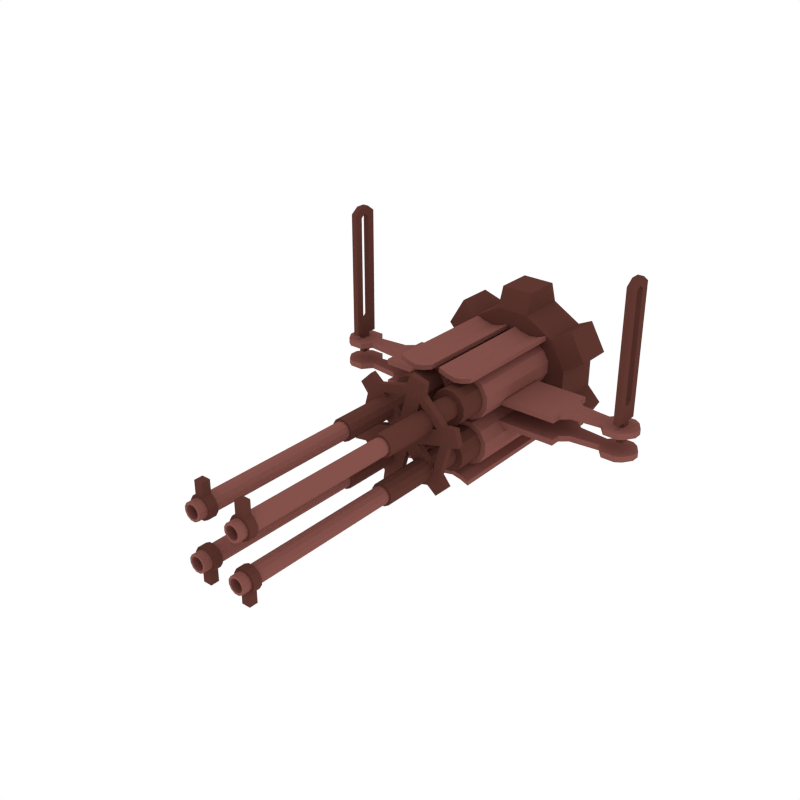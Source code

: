 # Source: MachineGun03.blend  (saved by Blender 2.79.0; exported with 4.5.12 LTS)
import bpy
from mathutils import Matrix  # noqa: F401  (used for matrix-valued properties, if any)

bpy.ops.wm.read_factory_settings(use_empty=True)
scene = bpy.context.scene
scene.name = 'Scene'

# ---- collections
col_collection_1 = bpy.data.collections.new('Collection 1'); scene.collection.children.link(col_collection_1)

# ---- materials (node trees are filled in below, after node groups)
mat_dark = bpy.data.materials.new('Dark')
mat_dark.alpha_threshold = 0.0
mat_dark.diffuse_color = (0.1107, 0.03844, 0.02956, 1.0)
mat_dark.roughness = 0.5
mat_light = bpy.data.materials.new('Light')
mat_light.alpha_threshold = 0.0
mat_light.diffuse_color = (0.233, 0.08512, 0.07147, 1.0)
mat_light.roughness = 0.5

# ---- material node trees

# ---- world
world_world = bpy.data.worlds.new('World'); scene.world = world_world
world_world.color = (1.0, 1.0, 1.0)
world_world.use_sun_shadow = False
world_world.sun_shadow_jitter_overblur = 0.0
world_world.cycles.sampling_method = 'NONE'
world_world.cycles.sample_map_resolution = 256

# ---- meshes
me_cylinder_012 = bpy.data.meshes.new('Cylinder.012')
me_cylinder_012.from_pydata([(-3.511e-08, 0.5243, -0.0436), (-3.511e-08, 0.5243, 0.0436), (0.2622, 0.4541, -0.0436), (0.2622, 0.4541, 0.0436), (0.4541, 0.2622, -0.0436), (0.4541, 0.2622, 0.0436), (0.5243, 5.829e-08, -0.0436), (0.5243, 5.829e-08, 0.0436), (0.4541, -0.2622, -0.0436), (0.4541, -0.2622, 0.0436), (0.2622, -0.4541, -0.0436), (0.2622, -0.4541, 0.0436), (4.406e-08, -0.5243, -0.0436), (4.406e-08, -0.5243, 0.0436), (-0.2622, -0.4541, -0.0436), (-0.2622, -0.4541, 0.0436), (-0.4541, -0.2622, -0.0436), (-0.4541, -0.2622, 0.0436), (-0.5243, -1.626e-07, -0.0436), (-0.5243, -1.626e-07, 0.0436), (-0.4541, 0.2622, -0.0436), (-0.4541, 0.2622, 0.0436), (-0.2622, 0.4541, -0.0436), (-0.2622, 0.4541, 0.0436), (-0.04622, 0.6884, -0.0321), (-0.04622, 0.6884, 0.0321), (0.3842, 0.573, 0.0321), (0.3842, 0.573, -0.0321), (0.573, 0.3842, -0.0321), (0.573, 0.3842, 0.0321), (0.6884, -0.04622, 0.0321), (0.6884, -0.04622, -0.0321), (0.6193, -0.3042, -0.0321), (0.6193, -0.3042, 0.0321), (0.3042, -0.6193, 0.0321), (0.3042, -0.6193, -0.0321), (0.04622, -0.6884, -0.0321), (0.04622, -0.6884, 0.0321), (-0.3842, -0.573, 0.0321), (-0.3842, -0.573, -0.0321), (-0.573, -0.3842, -0.0321), (-0.573, -0.3842, 0.0321), (-0.6884, 0.04622, 0.0321), (-0.6884, 0.04622, -0.0321), (-0.6193, 0.3042, -0.0321), (-0.6193, 0.3042, 0.0321), (-0.3042, 0.6193, 0.0321), (-0.3042, 0.6193, -0.0321), (-0.3187, -0.3363, 0.1529), (-0.3187, -0.3363, 0.167), (-0.3307, -0.3395, 0.1529), (-0.3307, -0.3395, 0.167), (-0.3395, -0.3307, 0.1529), (-0.3395, -0.3307, 0.167), (-0.3363, -0.3187, 0.1529), (-0.3363, -0.3187, 0.167), (-0.3243, -0.3155, 0.1529), (-0.3243, -0.3155, 0.167), (-0.3155, -0.3243, 0.1529), (-0.3155, -0.3243, 0.167), (0.3187, 0.3363, 0.1529), (0.3187, 0.3363, 0.167), (0.3307, 0.3395, 0.1529), (0.3307, 0.3395, 0.167), (0.3395, 0.3307, 0.1529), (0.3395, 0.3307, 0.167), (0.3363, 0.3187, 0.1529), (0.3363, 0.3187, 0.167), (0.3243, 0.3155, 0.1529), (0.3243, 0.3155, 0.167), (0.3155, 0.3243, 0.1529), (0.3155, 0.3243, 0.167), (-0.3363, 0.3187, 0.1529), (-0.3363, 0.3187, 0.167), (-0.3395, 0.3307, 0.1529), (-0.3395, 0.3307, 0.167), (-0.3307, 0.3395, 0.1529), (-0.3307, 0.3395, 0.167), (-0.3187, 0.3363, 0.1529), (-0.3187, 0.3363, 0.167), (-0.3155, 0.3243, 0.1529), (-0.3155, 0.3243, 0.167), (-0.3243, 0.3155, 0.1529), (-0.3243, 0.3155, 0.167), (0.3363, -0.3187, 0.1529), (0.3363, -0.3187, 0.167), (0.3395, -0.3307, 0.1529), (0.3395, -0.3307, 0.167), (0.3307, -0.3395, 0.1529), (0.3307, -0.3395, 0.167), (0.3187, -0.3363, 0.1529), (0.3187, -0.3363, 0.167), (0.3155, -0.3243, 0.1529), (0.3155, -0.3243, 0.167), (0.3243, -0.3155, 0.1529), (0.3243, -0.3155, 0.167), (0.01239, -0.4632, 0.1529), (0.01239, -0.4632, 0.167), (0.006193, -0.4739, 0.1529), (0.006193, -0.4739, 0.167), (-0.006194, -0.4739, 0.1529), (-0.006194, -0.4739, 0.167), (-0.01239, -0.4632, 0.1529), (-0.01239, -0.4632, 0.167), (-0.006194, -0.4524, 0.1529), (-0.006194, -0.4524, 0.167), (0.006193, -0.4524, 0.1529), (0.006193, -0.4524, 0.167), (-0.01239, 0.4632, 0.1529), (-0.01239, 0.4632, 0.167), (-0.006193, 0.4739, 0.1529), (-0.006193, 0.4739, 0.167), (0.006194, 0.4739, 0.1529), (0.006194, 0.4739, 0.167), (0.01239, 0.4632, 0.1529), (0.01239, 0.4632, 0.167), (0.006194, 0.4524, 0.1529), (0.006194, 0.4524, 0.167), (-0.006193, 0.4524, 0.1529), (-0.006193, 0.4524, 0.167), (-0.4632, -0.01239, 0.1529), (-0.4632, -0.01239, 0.167), (-0.4739, -0.006193, 0.1529), (-0.4739, -0.006193, 0.167), (-0.4739, 0.006194, 0.1529), (-0.4739, 0.006194, 0.167), (-0.4632, 0.01239, 0.1529), (-0.4632, 0.01239, 0.167), (-0.4524, 0.006194, 0.1529), (-0.4524, 0.006194, 0.167), (-0.4524, -0.006193, 0.1529), (-0.4524, -0.006193, 0.167), (0.4632, 0.01239, 0.1529), (0.4632, 0.01239, 0.167), (0.4739, 0.006194, 0.1529), (0.4739, 0.006194, 0.167), (0.4739, -0.006193, 0.1529), (0.4739, -0.006193, 0.167), (0.4632, -0.01239, 0.1529), (0.4632, -0.01239, 0.167), (0.4524, -0.006193, 0.1529), (0.4524, -0.006193, 0.167), (0.4524, 0.006194, 0.1529), (0.4524, 0.006194, 0.167), (-2.98e-08, 0.4957, -0.03347), (-2.98e-08, 0.4957, 0.1584), (0.1897, 0.4579, -0.03347), (0.1897, 0.4579, 0.1584), (0.3505, 0.3505, -0.03347), (0.3505, 0.3505, 0.1584), (0.4579, 0.1897, -0.03347), (0.4579, 0.1897, 0.1584), (0.4957, 4.539e-08, -0.03347), (0.4957, 4.539e-08, 0.1584), (0.4579, -0.1897, -0.03347), (0.4579, -0.1897, 0.1584), (0.3505, -0.3505, -0.03347), (0.3505, -0.3505, 0.1584), (0.1897, -0.4579, -0.03347), (0.1897, -0.4579, 0.1584), (4.504e-08, -0.4957, -0.03347), (4.504e-08, -0.4957, 0.1584), (-0.1897, -0.4579, -0.03347), (-0.1897, -0.4579, 0.1584), (-0.3505, -0.3505, -0.03347), (-0.3505, -0.3505, 0.1584), (-0.4579, -0.1897, -0.03347), (-0.4579, -0.1897, 0.1584), (-0.4957, 7.297e-08, -0.03347), (-0.4957, 7.297e-08, 0.1584), (-0.4579, 0.1897, -0.03347), (-0.4579, 0.1897, 0.1584), (-0.3505, 0.3505, -0.03347), (-0.3505, 0.3505, 0.1584), (-0.1897, 0.4579, -0.03347), (-0.1897, 0.4579, 0.1584), (0.1609, 0.3885, 0.1589), (-2.98e-08, 0.4206, 0.1589), (0.2974, 0.2974, 0.1589), (0.3885, 0.1609, 0.1589), (0.4206, 4.867e-08, 0.1589), (0.3885, -0.1609, 0.1589), (0.2974, -0.2974, 0.1589), (0.1609, -0.3885, 0.1589), (3.37e-08, -0.4206, 0.1589), (-0.1609, -0.3885, 0.1589), (-0.2974, -0.2974, 0.1589), (-0.3885, -0.1609, 0.1589), (-0.4206, 7.207e-08, 0.1589), (-0.3885, 0.1609, 0.1589), (-0.2974, 0.2974, 0.1589), (-0.1609, 0.3885, 0.1589), (0.1502, 0.3626, 0.2191), (-3e-08, 0.3925, 0.2191), (0.2775, 0.2775, 0.2191), (0.3626, 0.1502, 0.2191), (0.3925, 4.99e-08, 0.2191), (0.3626, -0.1502, 0.2191), (0.2775, -0.2775, 0.2191), (0.1502, -0.3626, 0.2191), (2.926e-08, -0.3925, 0.2191), (-0.1502, -0.3626, 0.2191), (-0.2775, -0.2775, 0.2191), (-0.3626, -0.1502, 0.2191), (-0.3925, 7.174e-08, 0.2191), (-0.3626, 0.1502, 0.2191), (-0.2775, 0.2775, 0.2191), (-0.1502, 0.3626, 0.2191), (0.1456, 0.3514, 0.2863), (-2.981e-08, 0.3804, 0.2863), (0.269, 0.269, 0.2863), (0.3514, 0.1456, 0.2863), (0.3804, 5.043e-08, 0.2863), (0.3514, -0.1456, 0.2863), (0.269, -0.269, 0.2863), (0.1456, -0.3514, 0.2863), (2.763e-08, -0.3804, 0.2863), (-0.1456, -0.3514, 0.2863), (-0.269, -0.269, 0.2863), (-0.3514, -0.1456, 0.2863), (-0.3804, 7.159e-08, 0.2863), (-0.3514, 0.1456, 0.2863), (-0.269, 0.269, 0.2863), (-0.1456, 0.3514, 0.2863), (0.1285, 0.3103, 0.2863), (-2.981e-08, 0.3359, 0.2863), (0.2375, 0.2375, 0.2863), (0.3103, 0.1285, 0.2863), (0.3359, 5.237e-08, 0.2863), (0.3103, -0.1285, 0.2863), (0.2375, -0.2375, 0.2863), (0.1285, -0.3103, 0.2863), (2.091e-08, -0.3359, 0.2863), (-0.1285, -0.3103, 0.2863), (-0.2375, -0.2375, 0.2863), (-0.3103, -0.1285, 0.2863), (-0.3359, 7.106e-08, 0.2863), (-0.3103, 0.1285, 0.2863), (-0.2375, 0.2375, 0.2863), (-0.1285, 0.3103, 0.2863), (0.1285, 0.3103, 0.2791), (-2.981e-08, 0.3359, 0.2791), (0.2375, 0.2375, 0.2791), (0.3103, 0.1285, 0.2791), (0.3359, 5.237e-08, 0.2791), (0.3103, -0.1285, 0.2791), (0.2375, -0.2375, 0.2791), (0.1285, -0.3103, 0.2791), (2.091e-08, -0.3359, 0.2791), (-0.1285, -0.3103, 0.2791), (-0.2375, -0.2375, 0.2791), (-0.3103, -0.1285, 0.2791), (-0.3359, 7.106e-08, 0.2791), (-0.3103, 0.1285, 0.2791), (-0.2375, 0.2375, 0.2791), (-0.1285, 0.3103, 0.2791)], [], [(0, 1, 3, 2), (19, 21, 45, 42), (4, 5, 7, 6), (14, 15, 38, 39), (8, 9, 11, 10), (5, 4, 28, 29), (12, 13, 15, 14), (20, 18, 43, 44), (16, 17, 19, 18), (23, 1, 25, 46), (3, 1, 23, 21, 19, 17, 15, 13, 11, 9, 7, 5), (20, 21, 23, 22), (3, 5, 29, 26), (0, 2, 4, 6, 8, 10, 12, 14, 16, 18, 20, 22), (27, 26, 29, 28), (31, 30, 33, 32), (35, 34, 37, 36), (39, 38, 41, 40), (43, 42, 45, 44), (47, 46, 25, 24), (16, 14, 39, 40), (10, 11, 34, 35), (21, 20, 44, 45), (15, 17, 41, 38), (12, 10, 35, 36), (6, 7, 30, 31), (17, 16, 40, 41), (1, 0, 24, 25), (11, 13, 37, 34), (8, 6, 31, 32), (2, 3, 26, 27), (13, 12, 36, 37), (22, 23, 46, 47), (7, 9, 33, 30), (4, 2, 27, 28), (0, 22, 47, 24), (9, 8, 32, 33), (18, 19, 42, 43), (48, 49, 51, 50), (50, 51, 53, 52), (52, 53, 55, 54), (54, 55, 57, 56), (51, 49, 59, 57, 55, 53), (56, 57, 59, 58), (58, 59, 49, 48), (60, 61, 63, 62), (62, 63, 65, 64), (64, 65, 67, 66), (66, 67, 69, 68), (63, 61, 71, 69, 67, 65), (68, 69, 71, 70), (70, 71, 61, 60), (72, 73, 75, 74), (74, 75, 77, 76), (76, 77, 79, 78), (78, 79, 81, 80), (75, 73, 83, 81, 79, 77), (80, 81, 83, 82), (82, 83, 73, 72), (84, 85, 87, 86), (86, 87, 89, 88), (88, 89, 91, 90), (90, 91, 93, 92), (87, 85, 95, 93, 91, 89), (92, 93, 95, 94), (94, 95, 85, 84), (96, 97, 99, 98), (98, 99, 101, 100), (100, 101, 103, 102), (102, 103, 105, 104), (99, 97, 107, 105, 103, 101), (104, 105, 107, 106), (106, 107, 97, 96), (108, 109, 111, 110), (110, 111, 113, 112), (112, 113, 115, 114), (114, 115, 117, 116), (111, 109, 119, 117, 115, 113), (116, 117, 119, 118), (118, 119, 109, 108), (120, 121, 123, 122), (122, 123, 125, 124), (124, 125, 127, 126), (126, 127, 129, 128), (123, 121, 131, 129, 127, 125), (128, 129, 131, 130), (130, 131, 121, 120), (132, 133, 135, 134), (134, 135, 137, 136), (136, 137, 139, 138), (138, 139, 141, 140), (135, 133, 143, 141, 139, 137), (140, 141, 143, 142), (142, 143, 133, 132), (144, 145, 147, 146), (146, 147, 149, 148), (148, 149, 151, 150), (150, 151, 153, 152), (152, 153, 155, 154), (154, 155, 157, 156), (156, 157, 159, 158), (158, 159, 161, 160), (160, 161, 163, 162), (162, 163, 165, 164), (164, 165, 167, 166), (166, 167, 169, 168), (168, 169, 171, 170), (170, 171, 173, 172), (151, 149, 178, 179), (172, 173, 175, 174), (174, 175, 145, 144), (144, 146, 148, 150, 152, 154, 156, 158, 160, 162, 164, 166, 168, 170, 172, 174), (189, 188, 204, 205), (161, 159, 183, 184), (147, 145, 177, 176), (171, 169, 188, 189), (157, 155, 181, 182), (167, 165, 186, 187), (145, 175, 191, 177), (153, 151, 179, 180), (163, 161, 184, 185), (173, 171, 189, 190), (149, 147, 176, 178), (159, 157, 182, 183), (169, 167, 187, 188), (155, 153, 180, 181), (165, 163, 185, 186), (175, 173, 190, 191), (195, 194, 210, 211), (182, 181, 197, 198), (190, 189, 205, 206), (183, 182, 198, 199), (191, 190, 206, 207), (184, 183, 199, 200), (176, 177, 193, 192), (177, 191, 207, 193), (185, 184, 200, 201), (178, 176, 192, 194), (186, 185, 201, 202), (179, 178, 194, 195), (187, 186, 202, 203), (180, 179, 195, 196), (188, 187, 203, 204), (181, 180, 196, 197), (213, 212, 228, 229), (203, 202, 218, 219), (196, 195, 211, 212), (204, 203, 219, 220), (197, 196, 212, 213), (205, 204, 220, 221), (198, 197, 213, 214), (206, 205, 221, 222), (199, 198, 214, 215), (207, 206, 222, 223), (200, 199, 215, 216), (192, 193, 209, 208), (193, 207, 223, 209), (201, 200, 216, 217), (194, 192, 208, 210), (202, 201, 217, 218), (234, 233, 249, 250), (221, 220, 236, 237), (214, 213, 229, 230), (222, 221, 237, 238), (215, 214, 230, 231), (223, 222, 238, 239), (216, 215, 231, 232), (208, 209, 225, 224), (209, 223, 239, 225), (217, 216, 232, 233), (210, 208, 224, 226), (218, 217, 233, 234), (211, 210, 226, 227), (219, 218, 234, 235), (212, 211, 227, 228), (220, 219, 235, 236), (240, 241, 255, 254, 253, 252, 251, 250, 249, 248, 247, 246, 245, 244, 243, 242), (227, 226, 242, 243), (235, 234, 250, 251), (228, 227, 243, 244), (236, 235, 251, 252), (229, 228, 244, 245), (237, 236, 252, 253), (230, 229, 245, 246), (238, 237, 253, 254), (231, 230, 246, 247), (239, 238, 254, 255), (232, 231, 247, 248), (224, 225, 241, 240), (225, 239, 255, 241), (233, 232, 248, 249), (226, 224, 240, 242)])
me_cylinder_012.polygons.foreach_set('material_index', [1, 1, 1, 1, 1, 1, 1, 1, 1, 1, 1, 1, 1, 1, 1, 1, 1, 1, 1, 1, 1, 1, 1, 1, 1, 1, 1, 1, 1, 1, 1, 1, 1, 1, 1, 1, 1, 1, 1, 1, 1, 1, 1, 1, 1, 1, 1, 1, 1, 1, 1, 1, 1, 1, 1, 1, 1, 1, 1, 1, 1, 1, 1, 1, 1, 1, 1, 1, 1, 1, 1, 1, 1, 1, 1, 1, 1, 1, 1, 1, 1, 1, 1, 1, 1, 1, 1, 1, 1, 1, 1, 1, 1, 1, 0, 0, 0, 0, 0, 0, 0, 0, 0, 0, 0, 0, 0, 0, 0, 0, 0, 0, 1, 0, 0, 0, 0, 0, 0, 0, 0, 0, 0, 0, 0, 0, 0, 0, 1, 1, 1, 1, 1, 1, 1, 1, 1, 1, 1, 1, 1, 1, 1, 1, 1, 1, 1, 1, 1, 1, 1, 1, 1, 1, 1, 1, 1, 1, 1, 1, 1, 1, 1, 1, 1, 1, 1, 1, 1, 1, 1, 1, 1, 1, 1, 1, 0, 1, 1, 1, 1, 1, 1, 1, 1, 1, 1, 1, 1, 1, 1, 1])
me_cylinder_012.materials.append(mat_dark)
me_cylinder_012.materials.append(mat_light)
me_cylinder_012.use_remesh_preserve_volume = False
me_cylinder_012.use_remesh_preserve_attributes = False
me_cylinder_012.use_mirror_vertex_groups = False
me_cylinder_012.update()
me_cylinder_014 = bpy.data.meshes.new('Cylinder.014')
me_cylinder_014.from_pydata([(-0.1691, -0.3479, -0.2777), (-0.1691, 0.3241, -0.2777), (-0.09722, -0.3479, -0.2779), (-0.09722, 0.3241, -0.2779), (-0.03488, -0.3479, -0.2422), (-0.03488, 0.3241, -0.2422), (0.001255, -0.3479, -0.1801), (0.001255, 0.3241, -0.1801), (0.001496, -0.3479, -0.1083), (0.001496, 0.3241, -0.1083), (-0.03422, -0.3479, -0.04594), (-0.03422, 0.3241, -0.04594), (-0.09632, -0.3479, -0.009808), (-0.09632, 0.3241, -0.009808), (-0.1682, -0.3479, -0.009567), (-0.1682, 0.3241, -0.009567), (-0.2305, -0.3479, -0.04528), (-0.2305, 0.3241, -0.04528), (-0.2666, -0.3479, -0.1074), (-0.2666, 0.3241, -0.1074), (-0.2669, -0.3479, -0.1792), (-0.2669, 0.3241, -0.1792), (-0.2312, -0.3479, -0.2416), (-0.2312, 0.3241, -0.2416), (-0.1606, -0.3479, -0.2467), (-0.1054, -0.3479, -0.2469), (-0.05754, -0.3479, -0.2194), (-0.02977, -0.3479, -0.1717), (-0.02959, -0.3479, -0.1165), (-0.05703, -0.3479, -0.0686), (-0.1047, -0.3479, -0.04084), (-0.1599, -0.3479, -0.04065), (-0.2078, -0.3479, -0.06809), (-0.2356, -0.3479, -0.1158), (-0.2358, -0.3479, -0.171), (-0.2084, -0.3479, -0.2189), (-0.1606, -0.5187, -0.2467), (-0.1054, -0.5187, -0.2469), (-0.05754, -0.5187, -0.2194), (-0.02977, -0.5187, -0.1717), (-0.02959, -0.5187, -0.1165), (-0.05703, -0.5187, -0.0686), (-0.1047, -0.5187, -0.04084), (-0.1599, -0.5187, -0.04065), (-0.2078, -0.5187, -0.06809), (-0.2356, -0.5187, -0.1158), (-0.2358, -0.5187, -0.171), (-0.2084, -0.5187, -0.2189), (-0.15, -0.5187, -0.2076), (-0.1158, -0.5187, -0.2077), (-0.08608, -0.5187, -0.1907), (-0.06886, -0.5187, -0.1611), (-0.06875, -0.5187, -0.1269), (-0.08577, -0.5187, -0.09714), (-0.1154, -0.5187, -0.07993), (-0.1496, -0.5187, -0.07981), (-0.1793, -0.5187, -0.09683), (-0.1965, -0.5187, -0.1264), (-0.1966, -0.5187, -0.1607), (-0.1796, -0.5187, -0.1904), (-0.15, -1.075, -0.2076), (-0.1158, -1.075, -0.2077), (-0.08608, -1.075, -0.1907), (-0.06886, -1.075, -0.1611), (-0.06875, -1.075, -0.1269), (-0.08577, -1.075, -0.09714), (-0.1154, -1.075, -0.07993), (-0.1496, -1.075, -0.07981), (-0.1793, -1.075, -0.09683), (-0.1965, -1.075, -0.1264), (-0.1966, -1.075, -0.1607), (-0.1796, -1.075, -0.1904), (-0.1463, -1.075, -0.1937), (-0.1195, -1.075, -0.1938), (-0.09621, -1.075, -0.1805), (-0.08274, -1.075, -0.1573), (-0.08265, -1.075, -0.1305), (-0.09597, -1.075, -0.1073), (-0.1191, -1.075, -0.0938), (-0.1459, -1.075, -0.09371), (-0.1692, -1.075, -0.107), (-0.1826, -1.075, -0.1302), (-0.1827, -1.075, -0.157), (-0.1694, -1.075, -0.1802), (-0.1463, -2.09, -0.1937), (-0.1195, -2.09, -0.1938), (-0.09621, -2.09, -0.1805), (-0.08274, -2.09, -0.1573), (-0.08265, -2.09, -0.1305), (-0.09596, -2.09, -0.1073), (-0.1191, -2.09, -0.0938), (-0.1459, -2.09, -0.09371), (-0.1692, -2.09, -0.107), (-0.1826, -2.09, -0.1302), (-0.1827, -2.09, -0.157), (-0.1694, -2.09, -0.1802), (-0.1586, -1.991, -0.2092), (-0.1072, -1.991, -0.2093), (-0.08491, -1.991, -0.1919), (-0.06726, -1.991, -0.1615), (-0.06714, -1.991, -0.1264), (-0.08458, -1.991, -0.09597), (-0.1149, -1.991, -0.07832), (-0.15, -1.991, -0.0782), (-0.1805, -1.991, -0.09565), (-0.1981, -1.991, -0.126), (-0.1982, -1.991, -0.1611), (-0.1808, -1.991, -0.1915), (-0.1586, -2.041, -0.2092), (-0.1072, -2.041, -0.2093), (-0.08491, -2.041, -0.1919), (-0.06726, -2.041, -0.1615), (-0.06714, -2.041, -0.1264), (-0.08458, -2.041, -0.09597), (-0.1149, -2.041, -0.07832), (-0.15, -2.041, -0.0782), (-0.1805, -2.041, -0.09565), (-0.1981, -2.041, -0.126), (-0.1982, -2.041, -0.1611), (-0.1808, -2.041, -0.1915), (-0.1427, -2.09, -0.1805), (-0.123, -2.09, -0.1806), (-0.1058, -2.09, -0.1708), (-0.09593, -2.09, -0.1537), (-0.09587, -2.09, -0.134), (-0.1057, -2.09, -0.1169), (-0.1227, -2.09, -0.107), (-0.1424, -2.09, -0.1069), (-0.1595, -2.09, -0.1167), (-0.1694, -2.09, -0.1338), (-0.1695, -2.09, -0.1535), (-0.1597, -2.09, -0.1706), (-0.1427, -1.093, -0.1805), (-0.123, -1.093, -0.1806), (-0.1058, -1.093, -0.1708), (-0.09593, -1.093, -0.1537), (-0.09587, -1.093, -0.134), (-0.1057, -1.093, -0.1169), (-0.1227, -1.093, -0.107), (-0.1424, -1.093, -0.1069), (-0.1595, -1.093, -0.1167), (-0.1694, -1.093, -0.1338), (-0.1695, -1.093, -0.1535), (-0.1597, -1.093, -0.1706), (-0.1586, -1.991, -0.2842), (-0.1072, -1.991, -0.2843), (-0.1586, -2.041, -0.2842), (-0.1072, -2.041, -0.2843), (-0.2409, -0.4667, -0.3032), (-0.2409, 0.4428, -0.3032), (-0.02534, -0.4667, -0.3034), (-0.02534, 0.4428, -0.3034), (-0.2409, -0.4667, -0.3322), (-0.02534, -0.4667, -0.3324), (-0.02534, 0.4428, -0.3324), (-0.2409, 0.4428, -0.3322), (-0.187, -0.4667, -0.2831), (-0.1331, -0.4667, -0.272), (-0.07924, -0.4667, -0.2832), (-0.07924, 0.4428, -0.2832), (-0.1331, 0.4428, -0.272), (-0.187, 0.4428, -0.2831), (-0.187, -0.4667, -0.312), (-0.1331, -0.4667, -0.301), (-0.07924, -0.4667, -0.3121), (-0.07924, 0.4428, -0.3121), (-0.1331, 0.4428, -0.301), (-0.187, 0.4428, -0.312), (0.1691, -0.3479, -0.2777), (0.1691, 0.3241, -0.2777), (0.09722, -0.3479, -0.2779), (0.09722, 0.3241, -0.2779), (0.03488, -0.3479, -0.2422), (0.03488, 0.3241, -0.2422), (-0.001255, -0.3479, -0.1801), (-0.001255, 0.3241, -0.1801), (-0.001496, -0.3479, -0.1083), (-0.001496, 0.3241, -0.1083), (0.03422, -0.3479, -0.04594), (0.03422, 0.3241, -0.04594), (0.09632, -0.3479, -0.009808), (0.09632, 0.3241, -0.009808), (0.1682, -0.3479, -0.009567), (0.1682, 0.3241, -0.009567), (0.2305, -0.3479, -0.04528), (0.2305, 0.3241, -0.04528), (0.2666, -0.3479, -0.1074), (0.2666, 0.3241, -0.1074), (0.2669, -0.3479, -0.1792), (0.2669, 0.3241, -0.1792), (0.2312, -0.3479, -0.2416), (0.2312, 0.3241, -0.2416), (0.1606, -0.3479, -0.2467), (0.1054, -0.3479, -0.2469), (0.05754, -0.3479, -0.2194), (0.02977, -0.3479, -0.1717), (0.02959, -0.3479, -0.1165), (0.05703, -0.3479, -0.0686), (0.1047, -0.3479, -0.04084), (0.1599, -0.3479, -0.04065), (0.2078, -0.3479, -0.06809), (0.2356, -0.3479, -0.1158), (0.2358, -0.3479, -0.171), (0.2084, -0.3479, -0.2189), (0.1606, -0.5187, -0.2467), (0.1054, -0.5187, -0.2469), (0.05754, -0.5187, -0.2194), (0.02977, -0.5187, -0.1717), (0.02959, -0.5187, -0.1165), (0.05703, -0.5187, -0.0686), (0.1047, -0.5187, -0.04084), (0.1599, -0.5187, -0.04065), (0.2078, -0.5187, -0.06809), (0.2356, -0.5187, -0.1158), (0.2358, -0.5187, -0.171), (0.2084, -0.5187, -0.2189), (0.15, -0.5187, -0.2076), (0.1158, -0.5187, -0.2077), (0.08608, -0.5187, -0.1907), (0.06886, -0.5187, -0.1611), (0.06875, -0.5187, -0.1269), (0.08577, -0.5187, -0.09714), (0.1154, -0.5187, -0.07993), (0.1496, -0.5187, -0.07981), (0.1793, -0.5187, -0.09683), (0.1965, -0.5187, -0.1264), (0.1966, -0.5187, -0.1607), (0.1796, -0.5187, -0.1904), (0.15, -1.075, -0.2076), (0.1158, -1.075, -0.2077), (0.08608, -1.075, -0.1907), (0.06886, -1.075, -0.1611), (0.06875, -1.075, -0.1269), (0.08577, -1.075, -0.09714), (0.1154, -1.075, -0.07993), (0.1496, -1.075, -0.07981), (0.1793, -1.075, -0.09683), (0.1965, -1.075, -0.1264), (0.1966, -1.075, -0.1607), (0.1796, -1.075, -0.1904), (0.1463, -1.075, -0.1937), (0.1195, -1.075, -0.1938), (0.09621, -1.075, -0.1805), (0.08274, -1.075, -0.1573), (0.08265, -1.075, -0.1305), (0.09597, -1.075, -0.1073), (0.1191, -1.075, -0.0938), (0.1459, -1.075, -0.09371), (0.1692, -1.075, -0.107), (0.1826, -1.075, -0.1302), (0.1827, -1.075, -0.157), (0.1694, -1.075, -0.1802), (0.1463, -2.09, -0.1937), (0.1195, -2.09, -0.1938), (0.09621, -2.09, -0.1805), (0.08274, -2.09, -0.1573), (0.08265, -2.09, -0.1305), (0.09596, -2.09, -0.1073), (0.1191, -2.09, -0.0938), (0.1459, -2.09, -0.09371), (0.1692, -2.09, -0.107), (0.1826, -2.09, -0.1302), (0.1827, -2.09, -0.157), (0.1694, -2.09, -0.1802), (0.1586, -1.991, -0.2092), (0.1072, -1.991, -0.2093), (0.08491, -1.991, -0.1919), (0.06726, -1.991, -0.1615), (0.06714, -1.991, -0.1264), (0.08458, -1.991, -0.09597), (0.1149, -1.991, -0.07832), (0.15, -1.991, -0.0782), (0.1805, -1.991, -0.09565), (0.1981, -1.991, -0.126), (0.1982, -1.991, -0.1611), (0.1808, -1.991, -0.1915), (0.1586, -2.041, -0.2092), (0.1072, -2.041, -0.2093), (0.08491, -2.041, -0.1919), (0.06726, -2.041, -0.1615), (0.06714, -2.041, -0.1264), (0.08458, -2.041, -0.09597), (0.1149, -2.041, -0.07832), (0.15, -2.041, -0.0782), (0.1805, -2.041, -0.09565), (0.1981, -2.041, -0.126), (0.1982, -2.041, -0.1611), (0.1808, -2.041, -0.1915), (0.1427, -2.09, -0.1805), (0.123, -2.09, -0.1806), (0.1058, -2.09, -0.1708), (0.09593, -2.09, -0.1537), (0.09587, -2.09, -0.134), (0.1057, -2.09, -0.1169), (0.1227, -2.09, -0.107), (0.1424, -2.09, -0.1069), (0.1595, -2.09, -0.1167), (0.1694, -2.09, -0.1338), (0.1695, -2.09, -0.1535), (0.1597, -2.09, -0.1706), (0.1427, -1.093, -0.1805), (0.123, -1.093, -0.1806), (0.1058, -1.093, -0.1708), (0.09593, -1.093, -0.1537), (0.09587, -1.093, -0.134), (0.1057, -1.093, -0.1169), (0.1227, -1.093, -0.107), (0.1424, -1.093, -0.1069), (0.1595, -1.093, -0.1167), (0.1694, -1.093, -0.1338), (0.1695, -1.093, -0.1535), (0.1597, -1.093, -0.1706), (0.1586, -1.991, -0.2842), (0.1072, -1.991, -0.2843), (0.1586, -2.041, -0.2842), (0.1072, -2.041, -0.2843), (0.2409, -0.4667, -0.3032), (0.2409, 0.4428, -0.3032), (0.02534, -0.4667, -0.3034), (0.02534, 0.4428, -0.3034), (0.2409, -0.4667, -0.3322), (0.02534, -0.4667, -0.3324), (0.02534, 0.4428, -0.3324), (0.2409, 0.4428, -0.3322), (0.187, -0.4667, -0.2831), (0.1331, -0.4667, -0.272), (0.07924, -0.4667, -0.2832), (0.07924, 0.4428, -0.2832), (0.1331, 0.4428, -0.272), (0.187, 0.4428, -0.2831), (0.187, -0.4667, -0.312), (0.1331, -0.4667, -0.301), (0.07924, -0.4667, -0.3121), (0.07924, 0.4428, -0.3121), (0.1331, 0.4428, -0.301), (0.187, 0.4428, -0.312), (-0.1691, -0.3479, 0.2777), (-0.1691, 0.3241, 0.2777), (-0.09722, -0.3479, 0.2779), (-0.09722, 0.3241, 0.2779), (-0.03488, -0.3479, 0.2422), (-0.03488, 0.3241, 0.2422), (0.001255, -0.3479, 0.1801), (0.001255, 0.3241, 0.1801), (0.001496, -0.3479, 0.1083), (0.001496, 0.3241, 0.1083), (-0.03422, -0.3479, 0.04594), (-0.03422, 0.3241, 0.04594), (-0.09632, -0.3479, 0.009808), (-0.09632, 0.3241, 0.009808), (-0.1682, -0.3479, 0.009567), (-0.1682, 0.3241, 0.009567), (-0.2305, -0.3479, 0.04528), (-0.2305, 0.3241, 0.04528), (-0.2666, -0.3479, 0.1074), (-0.2666, 0.3241, 0.1074), (-0.2669, -0.3479, 0.1792), (-0.2669, 0.3241, 0.1792), (-0.2312, -0.3479, 0.2416), (-0.2312, 0.3241, 0.2416), (-0.1606, -0.3479, 0.2467), (-0.1054, -0.3479, 0.2469), (-0.05754, -0.3479, 0.2194), (-0.02977, -0.3479, 0.1717), (-0.02959, -0.3479, 0.1165), (-0.05703, -0.3479, 0.0686), (-0.1047, -0.3479, 0.04084), (-0.1599, -0.3479, 0.04065), (-0.2078, -0.3479, 0.06809), (-0.2356, -0.3479, 0.1158), (-0.2358, -0.3479, 0.171), (-0.2084, -0.3479, 0.2189), (-0.1606, -0.5187, 0.2467), (-0.1054, -0.5187, 0.2469), (-0.05754, -0.5187, 0.2194), (-0.02977, -0.5187, 0.1717), (-0.02959, -0.5187, 0.1165), (-0.05703, -0.5187, 0.0686), (-0.1047, -0.5187, 0.04084), (-0.1599, -0.5187, 0.04065), (-0.2078, -0.5187, 0.06809), (-0.2356, -0.5187, 0.1158), (-0.2358, -0.5187, 0.171), (-0.2084, -0.5187, 0.2189), (-0.15, -0.5187, 0.2076), (-0.1158, -0.5187, 0.2077), (-0.08608, -0.5187, 0.1907), (-0.06886, -0.5187, 0.1611), (-0.06875, -0.5187, 0.1269), (-0.08577, -0.5187, 0.09714), (-0.1154, -0.5187, 0.07993), (-0.1496, -0.5187, 0.07981), (-0.1793, -0.5187, 0.09683), (-0.1965, -0.5187, 0.1264), (-0.1966, -0.5187, 0.1607), (-0.1796, -0.5187, 0.1904), (-0.15, -1.075, 0.2076), (-0.1158, -1.075, 0.2077), (-0.08608, -1.075, 0.1907), (-0.06886, -1.075, 0.1611), (-0.06875, -1.075, 0.1269), (-0.08577, -1.075, 0.09714), (-0.1154, -1.075, 0.07993), (-0.1496, -1.075, 0.07981), (-0.1793, -1.075, 0.09683), (-0.1965, -1.075, 0.1264), (-0.1966, -1.075, 0.1607), (-0.1796, -1.075, 0.1904), (-0.1463, -1.075, 0.1937), (-0.1195, -1.075, 0.1938), (-0.09621, -1.075, 0.1805), (-0.08274, -1.075, 0.1573), (-0.08265, -1.075, 0.1305), (-0.09597, -1.075, 0.1073), (-0.1191, -1.075, 0.0938), (-0.1459, -1.075, 0.09371), (-0.1692, -1.075, 0.107), (-0.1826, -1.075, 0.1302), (-0.1827, -1.075, 0.157), (-0.1694, -1.075, 0.1802), (-0.1463, -2.09, 0.1937), (-0.1195, -2.09, 0.1938), (-0.09621, -2.09, 0.1805), (-0.08274, -2.09, 0.1573), (-0.08265, -2.09, 0.1305), (-0.09596, -2.09, 0.1073), (-0.1191, -2.09, 0.0938), (-0.1459, -2.09, 0.09371), (-0.1692, -2.09, 0.107), (-0.1826, -2.09, 0.1302), (-0.1827, -2.09, 0.157), (-0.1694, -2.09, 0.1802), (-0.1586, -1.991, 0.2092), (-0.1072, -1.991, 0.2093), (-0.08491, -1.991, 0.1919), (-0.06726, -1.991, 0.1615), (-0.06714, -1.991, 0.1264), (-0.08458, -1.991, 0.09597), (-0.1149, -1.991, 0.07832), (-0.15, -1.991, 0.0782), (-0.1805, -1.991, 0.09565), (-0.1981, -1.991, 0.126), (-0.1982, -1.991, 0.1611), (-0.1808, -1.991, 0.1915), (-0.1586, -2.041, 0.2092), (-0.1072, -2.041, 0.2093), (-0.08491, -2.041, 0.1919), (-0.06726, -2.041, 0.1615), (-0.06714, -2.041, 0.1264), (-0.08458, -2.041, 0.09597), (-0.1149, -2.041, 0.07832), (-0.15, -2.041, 0.0782), (-0.1805, -2.041, 0.09565), (-0.1981, -2.041, 0.126), (-0.1982, -2.041, 0.1611), (-0.1808, -2.041, 0.1915), (-0.1427, -2.09, 0.1805), (-0.123, -2.09, 0.1806), (-0.1058, -2.09, 0.1708), (-0.09593, -2.09, 0.1537), (-0.09587, -2.09, 0.134), (-0.1057, -2.09, 0.1169), (-0.1227, -2.09, 0.107), (-0.1424, -2.09, 0.1069), (-0.1595, -2.09, 0.1167), (-0.1694, -2.09, 0.1338), (-0.1695, -2.09, 0.1535), (-0.1597, -2.09, 0.1706), (-0.1427, -1.093, 0.1805), (-0.123, -1.093, 0.1806), (-0.1058, -1.093, 0.1708), (-0.09593, -1.093, 0.1537), (-0.09587, -1.093, 0.134), (-0.1057, -1.093, 0.1169), (-0.1227, -1.093, 0.107), (-0.1424, -1.093, 0.1069), (-0.1595, -1.093, 0.1167), (-0.1694, -1.093, 0.1338), (-0.1695, -1.093, 0.1535), (-0.1597, -1.093, 0.1706), (-0.1586, -1.991, 0.2842), (-0.1072, -1.991, 0.2843), (-0.1586, -2.041, 0.2842), (-0.1072, -2.041, 0.2843), (-0.2409, -0.4667, 0.3032), (-0.2409, 0.4428, 0.3032), (-0.02534, -0.4667, 0.3034), (-0.02534, 0.4428, 0.3034), (-0.2409, -0.4667, 0.3322), (-0.02534, -0.4667, 0.3324), (-0.02534, 0.4428, 0.3324), (-0.2409, 0.4428, 0.3322), (-0.187, -0.4667, 0.2831), (-0.1331, -0.4667, 0.272), (-0.07924, -0.4667, 0.2832), (-0.07924, 0.4428, 0.2832), (-0.1331, 0.4428, 0.272), (-0.187, 0.4428, 0.2831), (-0.187, -0.4667, 0.312), (-0.1331, -0.4667, 0.301), (-0.07924, -0.4667, 0.3121), (-0.07924, 0.4428, 0.3121), (-0.1331, 0.4428, 0.301), (-0.187, 0.4428, 0.312), (0.1691, -0.3479, 0.2777), (0.1691, 0.3241, 0.2777), (0.09722, -0.3479, 0.2779), (0.09722, 0.3241, 0.2779), (0.03488, -0.3479, 0.2422), (0.03488, 0.3241, 0.2422), (-0.001255, -0.3479, 0.1801), (-0.001255, 0.3241, 0.1801), (-0.001496, -0.3479, 0.1083), (-0.001496, 0.3241, 0.1083), (0.03422, -0.3479, 0.04594), (0.03422, 0.3241, 0.04594), (0.09632, -0.3479, 0.009808), (0.09632, 0.3241, 0.009808), (0.1682, -0.3479, 0.009567), (0.1682, 0.3241, 0.009567), (0.2305, -0.3479, 0.04528), (0.2305, 0.3241, 0.04528), (0.2666, -0.3479, 0.1074), (0.2666, 0.3241, 0.1074), (0.2669, -0.3479, 0.1792), (0.2669, 0.3241, 0.1792), (0.2312, -0.3479, 0.2416), (0.2312, 0.3241, 0.2416), (0.1606, -0.3479, 0.2467), (0.1054, -0.3479, 0.2469), (0.05754, -0.3479, 0.2194), (0.02977, -0.3479, 0.1717), (0.02959, -0.3479, 0.1165), (0.05703, -0.3479, 0.0686), (0.1047, -0.3479, 0.04084), (0.1599, -0.3479, 0.04065), (0.2078, -0.3479, 0.06809), (0.2356, -0.3479, 0.1158), (0.2358, -0.3479, 0.171), (0.2084, -0.3479, 0.2189), (0.1606, -0.5187, 0.2467), (0.1054, -0.5187, 0.2469), (0.05754, -0.5187, 0.2194), (0.02977, -0.5187, 0.1717), (0.02959, -0.5187, 0.1165), (0.05703, -0.5187, 0.0686), (0.1047, -0.5187, 0.04084), (0.1599, -0.5187, 0.04065), (0.2078, -0.5187, 0.06809), (0.2356, -0.5187, 0.1158), (0.2358, -0.5187, 0.171), (0.2084, -0.5187, 0.2189), (0.15, -0.5187, 0.2076), (0.1158, -0.5187, 0.2077), (0.08608, -0.5187, 0.1907), (0.06886, -0.5187, 0.1611), (0.06875, -0.5187, 0.1269), (0.08577, -0.5187, 0.09714), (0.1154, -0.5187, 0.07993), (0.1496, -0.5187, 0.07981), (0.1793, -0.5187, 0.09683), (0.1965, -0.5187, 0.1264), (0.1966, -0.5187, 0.1607), (0.1796, -0.5187, 0.1904), (0.15, -1.075, 0.2076), (0.1158, -1.075, 0.2077), (0.08608, -1.075, 0.1907), (0.06886, -1.075, 0.1611), (0.06875, -1.075, 0.1269), (0.08577, -1.075, 0.09714), (0.1154, -1.075, 0.07993), (0.1496, -1.075, 0.07981), (0.1793, -1.075, 0.09683), (0.1965, -1.075, 0.1264), (0.1966, -1.075, 0.1607), (0.1796, -1.075, 0.1904), (0.1463, -1.075, 0.1937), (0.1195, -1.075, 0.1938), (0.09621, -1.075, 0.1805), (0.08274, -1.075, 0.1573), (0.08265, -1.075, 0.1305), (0.09597, -1.075, 0.1073), (0.1191, -1.075, 0.0938), (0.1459, -1.075, 0.09371), (0.1692, -1.075, 0.107), (0.1826, -1.075, 0.1302), (0.1827, -1.075, 0.157), (0.1694, -1.075, 0.1802), (0.1463, -2.09, 0.1937), (0.1195, -2.09, 0.1938), (0.09621, -2.09, 0.1805), (0.08274, -2.09, 0.1573), (0.08265, -2.09, 0.1305), (0.09596, -2.09, 0.1073), (0.1191, -2.09, 0.0938), (0.1459, -2.09, 0.09371), (0.1692, -2.09, 0.107), (0.1826, -2.09, 0.1302), (0.1827, -2.09, 0.157), (0.1694, -2.09, 0.1802), (0.1586, -1.991, 0.2092), (0.1072, -1.991, 0.2093), (0.08491, -1.991, 0.1919), (0.06726, -1.991, 0.1615), (0.06714, -1.991, 0.1264), (0.08458, -1.991, 0.09597), (0.1149, -1.991, 0.07832), (0.15, -1.991, 0.0782), (0.1805, -1.991, 0.09565), (0.1981, -1.991, 0.126), (0.1982, -1.991, 0.1611), (0.1808, -1.991, 0.1915), (0.1586, -2.041, 0.2092), (0.1072, -2.041, 0.2093), (0.08491, -2.041, 0.1919), (0.06726, -2.041, 0.1615), (0.06714, -2.041, 0.1264), (0.08458, -2.041, 0.09597), (0.1149, -2.041, 0.07832), (0.15, -2.041, 0.0782), (0.1805, -2.041, 0.09565), (0.1981, -2.041, 0.126), (0.1982, -2.041, 0.1611), (0.1808, -2.041, 0.1915), (0.1427, -2.09, 0.1805), (0.123, -2.09, 0.1806), (0.1058, -2.09, 0.1708), (0.09593, -2.09, 0.1537), (0.09587, -2.09, 0.134), (0.1057, -2.09, 0.1169), (0.1227, -2.09, 0.107), (0.1424, -2.09, 0.1069), (0.1595, -2.09, 0.1167), (0.1694, -2.09, 0.1338), (0.1695, -2.09, 0.1535), (0.1597, -2.09, 0.1706), (0.1427, -1.093, 0.1805), (0.123, -1.093, 0.1806), (0.1058, -1.093, 0.1708), (0.09593, -1.093, 0.1537), (0.09587, -1.093, 0.134), (0.1057, -1.093, 0.1169), (0.1227, -1.093, 0.107), (0.1424, -1.093, 0.1069), (0.1595, -1.093, 0.1167), (0.1694, -1.093, 0.1338), (0.1695, -1.093, 0.1535), (0.1597, -1.093, 0.1706), (0.1586, -1.991, 0.2842), (0.1072, -1.991, 0.2843), (0.1586, -2.041, 0.2842), (0.1072, -2.041, 0.2843), (0.2409, -0.4667, 0.3032), (0.2409, 0.4428, 0.3032), (0.02534, -0.4667, 0.3034), (0.02534, 0.4428, 0.3034), (0.2409, -0.4667, 0.3322), (0.02534, -0.4667, 0.3324), (0.02534, 0.4428, 0.3324), (0.2409, 0.4428, 0.3322), (0.187, -0.4667, 0.2831), (0.1331, -0.4667, 0.272), (0.07924, -0.4667, 0.2832), (0.07924, 0.4428, 0.2832), (0.1331, 0.4428, 0.272), (0.187, 0.4428, 0.2831), (0.187, -0.4667, 0.312), (0.1331, -0.4667, 0.301), (0.07924, -0.4667, 0.3121), (0.07924, 0.4428, 0.3121), (0.1331, 0.4428, 0.301), (0.187, 0.4428, 0.312), (0.09887, 0.2542, -0.3256), (0.09887, 0.5579, -0.3256), (0.2721, 0.2542, -0.2262), (0.2721, 0.5579, -0.2262), (0.3725, 0.2542, -0.05346), (0.3725, 0.5579, -0.05346), (0.373, 0.2542, 0.1463), (0.373, 0.5579, 0.1463), (0.2736, 0.2542, 0.3195), (0.2736, 0.5579, 0.3195), (0.1009, 0.2542, 0.4199), (0.1009, 0.5579, 0.4199), (-0.09887, 0.2542, 0.4204), (-0.09887, 0.5579, 0.4204), (-0.2721, 0.2542, 0.321), (-0.2721, 0.5579, 0.321), (-0.3725, 0.2542, 0.1483), (-0.3725, 0.5579, 0.1483), (-0.373, 0.2542, -0.05146), (-0.373, 0.5579, -0.05146), (-0.2736, 0.2542, -0.2247), (-0.2736, 0.5579, -0.2247), (-0.1009, 0.2542, -0.3251), (-0.1009, 0.5579, -0.3251), (0.09692, 0.2943, -0.451), (0.09692, 0.5178, -0.451), (0.3814, 0.5178, -0.2878), (0.3814, 0.2943, -0.2878), (0.4801, 0.2943, -0.1179), (0.4801, 0.5178, -0.1179), (0.481, 0.5178, 0.2101), (0.481, 0.2943, 0.2101), (0.3832, 0.2943, 0.3806), (0.3832, 0.5178, 0.3806), (0.0996, 0.5178, 0.5453), (0.0996, 0.2943, 0.5453), (-0.09692, 0.2943, 0.5458), (-0.09692, 0.5178, 0.5458), (-0.3814, 0.5178, 0.3826), (-0.3814, 0.2943, 0.3826), (-0.4801, 0.2943, 0.2127), (-0.4801, 0.5178, 0.2127), (-0.481, 0.5178, -0.1153), (-0.481, 0.2943, -0.1153), (-0.3832, 0.2943, -0.2857), (-0.3832, 0.5178, -0.2857), (-0.0996, 0.5178, -0.4505), (-0.0996, 0.2943, -0.4505), (-0.01962, -0.7014, -0.2783), (0.168, -0.7014, -0.228), (0.2517, -0.7014, -0.1443), (0.302, -0.7014, 0.04327), (0.2713, -0.7014, 0.1576), (0.134, -0.7014, 0.295), (0.01962, -0.7014, 0.3256), (-0.168, -0.7014, 0.2753), (-0.2517, -0.7014, 0.1916), (-0.302, -0.7014, 0.004033), (-0.2713, -0.7014, -0.1103), (-0.134, -0.7014, -0.2477), (0.03895, -0.7014, -0.0153), (-0.04664, -0.7014, -0.348), (0.2262, -0.7014, -0.2749), (-0.01426, -0.7014, -0.02955), (0.09215, -0.7014, -0.001041), (0.2986, -0.7014, -0.2026), (0.3717, -0.7014, 0.07029), (-0.06746, -0.7014, -0.04381), (0.06746, -0.7014, 0.09111), (0.3452, -0.7014, 0.1691), (0.1454, -0.7014, 0.3689), (-0.03895, -0.7014, 0.0626), (0.01426, -0.7014, 0.07686), (0.04664, -0.7014, 0.3953), (-0.2262, -0.7014, 0.3222), (-0.09215, -0.7014, 0.04834), (0.0532, -0.7014, 0.03791), (-0.2986, -0.7014, 0.2499), (-0.3717, -0.7014, -0.02299), (-0.02469, -0.7014, 0.1158), (0.02469, -0.7014, -0.0685), (-0.3452, -0.7014, -0.1218), (-0.1454, -0.7014, -0.3216), (-0.0532, -0.7014, 0.009396), (0.1419, -0.7014, -0.1836), (-0.01933, -0.7014, -0.2268), (0.2072, -0.7014, -0.1183), (0.2504, -0.7014, 0.04298), (0.2265, -0.7014, 0.1321), (0.1085, -0.7014, 0.2502), (0.01933, -0.7014, 0.2741), (-0.1419, -0.7014, 0.2309), (-0.2072, -0.7014, 0.1656), (-0.2504, -0.7014, 0.004322), (-0.2265, -0.7014, -0.08482), (-0.1085, -0.7014, -0.2029), (0.168, -0.7387, -0.228), (-0.01962, -0.7387, -0.2783), (0.2517, -0.7387, -0.1443), (0.302, -0.7387, 0.04327), (0.2713, -0.7387, 0.1576), (0.134, -0.7387, 0.295), (0.01962, -0.7387, 0.3256), (-0.168, -0.7387, 0.2753), (-0.2517, -0.7387, 0.1916), (-0.302, -0.7387, 0.004033), (-0.2713, -0.7387, -0.1103), (-0.134, -0.7387, -0.2477), (-0.01426, -0.7387, -0.02955), (0.03895, -0.7387, -0.0153), (0.09215, -0.7387, -0.001041), (0.2504, -0.7387, 0.04298), (-0.2265, -0.7387, -0.08482), (-0.06746, -0.7387, -0.04381), (0.2986, -0.7387, -0.2026), (0.2262, -0.7387, -0.2749), (0.02469, -0.7387, -0.0685), (0.3452, -0.7387, 0.1691), (0.3717, -0.7387, 0.07029), (0.0532, -0.7387, 0.03791), (-0.1085, -0.7387, -0.2029), (0.04664, -0.7387, 0.3953), (0.1454, -0.7387, 0.3689), (-0.03895, -0.7387, 0.0626), (-0.09215, -0.7387, 0.04834), (0.2265, -0.7387, 0.1321), (0.06746, -0.7387, 0.09111), (0.01426, -0.7387, 0.07686), (-0.2986, -0.7387, 0.2499), (-0.2262, -0.7387, 0.3222), (-0.2504, -0.7387, 0.004322), (-0.3452, -0.7387, -0.1218), (-0.3717, -0.7387, -0.02299), (-0.0532, -0.7387, 0.009396), (-0.02469, -0.7387, 0.1158), (-0.04664, -0.7387, -0.348), (-0.1454, -0.7387, -0.3216), (-0.1419, -0.7387, 0.2309), (0.2072, -0.7387, -0.1183), (-0.2072, -0.7387, 0.1656), (0.1419, -0.7387, -0.1836), (-0.01933, -0.7387, -0.2268), (0.1085, -0.7387, 0.2502), (0.01933, -0.7387, 0.2741), (-0.5883, -0.1749, 0.09451), (-0.5883, 0.151, 0.09451), (-0.5883, -0.1749, 0.05949), (-0.5883, 0.151, 0.05949), (-0.5883, 0.09082, 0.09451), (-0.5883, -0.1147, 0.09451), (-0.5883, 0.09082, 0.05949), (-0.5883, -0.1147, 0.05949), (-0.8579, 0.09082, 0.09451), (-0.8579, -0.1147, 0.09451), (-0.8579, 0.09082, 0.05949), (-0.8579, -0.1147, 0.05949), (-0.635, -0.07428, 0.09451), (-0.8112, -0.05606, 0.09451), (-0.8112, -0.05606, 0.05949), (-0.635, -0.07428, 0.05949), (-0.8112, 0.0322, 0.05949), (-0.635, 0.05042, 0.05949), (-0.635, 0.05042, 0.09451), (-0.8112, 0.0322, 0.09451), (-0.9753, 0.06643, 0.09451), (-1.011, 0.0132, 0.09451), (-1.011, -0.03706, 0.09451), (-0.9753, -0.09029, 0.09451), (-1.011, 0.0132, 0.05949), (-0.9753, 0.06643, 0.05949), (-0.9753, -0.09029, 0.05949), (-1.011, -0.03706, 0.05949), (-0.9401, -0.1147, 0.09451), (-0.8943, -0.1147, 0.09451), (-0.8943, 0.09082, 0.09451), (-0.9401, 0.09082, 0.09451), (-0.8943, 0.09082, 0.05949), (-0.9401, 0.09082, 0.05949), (-0.9401, -0.1147, 0.05949), (-0.8943, -0.1147, 0.05949), (-0.5883, -0.1749, -0.04329), (-0.5883, 0.151, -0.04329), (-0.5883, -0.1749, -0.07831), (-0.5883, 0.151, -0.07831), (-0.5883, 0.09082, -0.04329), (-0.5883, -0.1147, -0.04329), (-0.5883, 0.09082, -0.07831), (-0.5883, -0.1147, -0.07831), (-0.8579, 0.09082, -0.04329), (-0.8579, -0.1147, -0.04329), (-0.8579, 0.09082, -0.07831), (-0.8579, -0.1147, -0.07831), (-0.635, -0.07428, -0.04329), (-0.8112, -0.05606, -0.04329), (-0.8112, -0.05606, -0.07831), (-0.635, -0.07428, -0.07831), (-0.8112, 0.0322, -0.07831), (-0.635, 0.05042, -0.07831), (-0.635, 0.05042, -0.04329), (-0.8112, 0.0322, -0.04329), (-0.9753, 0.06643, -0.04329), (-1.011, 0.0132, -0.04329), (-1.011, -0.03706, -0.04329), (-0.9753, -0.09029, -0.04329), (-1.011, 0.0132, -0.07831), (-0.9753, 0.06643, -0.07831), (-0.9753, -0.09029, -0.07831), (-1.011, -0.03706, -0.07831), (-0.9401, -0.1147, -0.04329), (-0.8943, -0.1147, -0.04329), (-0.8943, 0.09082, -0.04329), (-0.9401, 0.09082, -0.04329), (-0.8943, 0.09082, -0.07831), (-0.9401, 0.09082, -0.07831), (-0.9401, -0.1147, -0.07831), (-0.8943, -0.1147, -0.07831), (-3.121e-08, -0.1749, 0.09423), (-3.121e-08, 0.151, 0.09423), (0.5883, -0.1749, 0.09451), (0.5883, 0.151, 0.09451), (-3.068e-08, 0.151, 0.05921), (-3.068e-08, -0.1749, 0.05921), (0.5883, -0.1749, 0.05949), (0.5883, 0.151, 0.05949), (-3.121e-08, 0.09082, 0.09423), (-3.121e-08, -0.1147, 0.09423), (0.5883, 0.09082, 0.09451), (0.5883, -0.1147, 0.09451), (-3.068e-08, 0.09082, 0.05921), (-3.068e-08, -0.1147, 0.05921), (0.5883, 0.09082, 0.05949), (0.5883, -0.1147, 0.05949), (0.8579, 0.09082, 0.09451), (0.8579, -0.1147, 0.09451), (0.8579, 0.09082, 0.05949), (0.8579, -0.1147, 0.05949), (0.635, -0.07428, 0.09451), (0.8112, -0.05606, 0.09451), (0.8112, -0.05606, 0.05949), (0.635, -0.07428, 0.05949), (0.8112, 0.0322, 0.05949), (0.635, 0.05042, 0.05949), (0.635, 0.05042, 0.09451), (0.8112, 0.0322, 0.09451), (0.9753, 0.06643, 0.09451), (1.011, 0.0132, 0.09451), (1.011, -0.03706, 0.09451), (0.9753, -0.09029, 0.09451), (1.011, 0.0132, 0.05949), (0.9753, 0.06643, 0.05949), (0.9753, -0.09029, 0.05949), (1.011, -0.03706, 0.05949), (0.9401, -0.1147, 0.09451), (0.8943, -0.1147, 0.09451), (0.8943, 0.09082, 0.09451), (0.9401, 0.09082, 0.09451), (0.8943, 0.09082, 0.05949), (0.9401, 0.09082, 0.05949), (0.9401, -0.1147, 0.05949), (0.8943, -0.1147, 0.05949), (-2.915e-08, -0.1749, -0.04357), (-2.915e-08, 0.151, -0.04357), (0.5883, -0.1749, -0.04329), (0.5883, 0.151, -0.04329), (-2.863e-08, 0.151, -0.07859), (-2.863e-08, -0.1749, -0.07859), (0.5883, -0.1749, -0.07831), (0.5883, 0.151, -0.07831), (-2.915e-08, 0.09082, -0.04357), (-2.915e-08, -0.1147, -0.04357), (0.5883, 0.09082, -0.04329), (0.5883, -0.1147, -0.04329), (-2.863e-08, 0.09082, -0.07859), (-2.863e-08, -0.1147, -0.07859), (0.5883, 0.09082, -0.07831), (0.5883, -0.1147, -0.07831), (0.8579, 0.09082, -0.04329), (0.8579, -0.1147, -0.04329), (0.8579, 0.09082, -0.07831), (0.8579, -0.1147, -0.07831), (0.635, -0.07428, -0.04329), (0.8112, -0.05606, -0.04329), (0.8112, -0.05606, -0.07831), (0.635, -0.07428, -0.07831), (0.8112, 0.0322, -0.07831), (0.635, 0.05042, -0.07831), (0.635, 0.05042, -0.04329), (0.8112, 0.0322, -0.04329), (0.9753, 0.06643, -0.04329), (1.011, 0.0132, -0.04329), (1.011, -0.03706, -0.04329), (0.9753, -0.09029, -0.04329), (1.011, 0.0132, -0.07831), (0.9753, 0.06643, -0.07831), (0.9753, -0.09029, -0.07831), (1.011, -0.03706, -0.07831), (0.9401, -0.1147, -0.04329), (0.8943, -0.1147, -0.04329), (0.8943, 0.09082, -0.04329), (0.9401, 0.09082, -0.04329), (0.8943, 0.09082, -0.07831), (0.9401, 0.09082, -0.07831), (0.9401, -0.1147, -0.07831), (0.8943, -0.1147, -0.07831), (-0.9349, -0.0371, 1.622e-09), (-0.8995, -0.0371, 1.622e-09), (-0.8995, 0.01324, -5.789e-10), (-0.9349, 0.01324, -5.789e-10), (-0.9349, -0.04001, 0.937), (-0.8995, -0.04001, 0.937), (-0.8995, 0.01615, 0.937), (-0.9349, 0.01615, 0.937), (-0.9349, -0.0371, 0.1232), (-0.9349, 0.01324, 0.1232), (-0.8995, 0.01324, 0.1232), (-0.8995, -0.0371, 0.1232), (-0.9349, -0.08866, 0.9006), (-0.8995, -0.08866, 0.9006), (-0.8995, 0.0648, 0.9006), (-0.9349, 0.0648, 0.9006), (-0.9349, -0.08866, 0.1232), (-0.8995, -0.08866, 0.1232), (-0.9349, 0.0648, 0.1232), (-0.8995, 0.0648, 0.1232), (-0.9349, -0.04001, 0.2371), (-0.8995, -0.04001, 0.2371), (-0.9349, 0.01615, 0.2371), (-0.8995, 0.01615, 0.2371), (-0.9349, -0.08866, 0.232), (-0.8995, -0.08866, 0.232), (-0.9349, 0.0648, 0.232), (-0.8995, 0.0648, 0.232), (-0.9349, -0.04001, 0.8719), (-0.8995, -0.04001, 0.8719), (-0.9349, -0.08866, 0.8719), (-0.8995, -0.08866, 0.8719), (-0.9349, 0.01615, 0.8719), (-0.8995, 0.01615, 0.8719), (-0.9349, 0.0648, 0.8719), (-0.8995, 0.0648, 0.8719), (-0.8995, -0.01193, 0.937), (-0.9349, -0.01193, 0.937), (-0.8995, -0.01193, 0.8943), (-0.9349, -0.01193, 0.8943), (-0.8995, -0.01193, 5.215e-10), (-0.9349, -0.01193, 5.215e-10), (-0.8995, -0.01193, 0.1232), (-0.9349, -0.01193, 0.1232), (-0.8995, -0.01193, 0.2161), (-0.9349, -0.01193, 0.2161), (0.9349, -0.0371, 1.622e-09), (0.8995, -0.0371, 1.622e-09), (0.8995, 0.01324, -5.789e-10), (0.9349, 0.01324, -5.789e-10), (0.9349, -0.04001, 0.937), (0.8995, -0.04001, 0.937), (0.8995, 0.01615, 0.937), (0.9349, 0.01615, 0.937), (0.9349, -0.0371, 0.1232), (0.9349, 0.01324, 0.1232), (0.8995, 0.01324, 0.1232), (0.8995, -0.0371, 0.1232), (0.9349, -0.08866, 0.9006), (0.8995, -0.08866, 0.9006), (0.8995, 0.0648, 0.9006), (0.9349, 0.0648, 0.9006), (0.9349, -0.08866, 0.1232), (0.8995, -0.08866, 0.1232), (0.9349, 0.0648, 0.1232), (0.8995, 0.0648, 0.1232), (0.9349, -0.04001, 0.2371), (0.8995, -0.04001, 0.2371), (0.9349, 0.01615, 0.2371), (0.8995, 0.01615, 0.2371), (0.9349, -0.08866, 0.232), (0.8995, -0.08866, 0.232), (0.9349, 0.0648, 0.232), (0.8995, 0.0648, 0.232), (0.9349, -0.04001, 0.8719), (0.8995, -0.04001, 0.8719), (0.9349, -0.08866, 0.8719), (0.8995, -0.08866, 0.8719), (0.9349, 0.01615, 0.8719), (0.8995, 0.01615, 0.8719), (0.9349, 0.0648, 0.8719), (0.8995, 0.0648, 0.8719), (0.8995, -0.01193, 0.937), (0.9349, -0.01193, 0.937), (0.8995, -0.01193, 0.8943), (0.9349, -0.01193, 0.8943), (0.8995, -0.01193, 5.215e-10), (0.9349, -0.01193, 5.215e-10), (0.8995, -0.01193, 0.1232), (0.9349, -0.01193, 0.1232), (0.8995, -0.01193, 0.2161), (0.9349, -0.01193, 0.2161)], [], [(0, 1, 3, 2), (2, 3, 5, 4), (4, 5, 7, 6), (6, 7, 9, 8), (8, 9, 11, 10), (10, 11, 13, 12), (12, 13, 15, 14), (14, 15, 17, 16), (16, 17, 19, 18), (18, 19, 21, 20), (3, 1, 23, 21, 19, 17, 15, 13, 11, 9, 7, 5), (20, 21, 23, 22), (22, 23, 1, 0), (12, 14, 31, 30), (24, 25, 37, 36), (10, 12, 30, 29), (8, 10, 29, 28), (6, 8, 28, 27), (22, 0, 24, 35), (0, 2, 25, 24), (4, 6, 27, 26), (20, 22, 35, 34), (2, 4, 26, 25), (18, 20, 34, 33), (16, 18, 33, 32), (14, 16, 32, 31), (46, 47, 59, 58), (31, 32, 44, 43), (28, 29, 41, 40), (35, 24, 36, 47), (25, 26, 38, 37), (32, 33, 45, 44), (29, 30, 42, 41), (26, 27, 39, 38), (33, 34, 46, 45), (30, 31, 43, 42), (27, 28, 40, 39), (34, 35, 47, 46), (51, 52, 64, 63), (36, 37, 49, 48), (43, 44, 56, 55), (40, 41, 53, 52), (47, 36, 48, 59), (37, 38, 50, 49), (44, 45, 57, 56), (41, 42, 54, 53), (38, 39, 51, 50), (45, 46, 58, 57), (42, 43, 55, 54), (39, 40, 52, 51), (63, 64, 76, 75), (58, 59, 71, 70), (48, 49, 61, 60), (55, 56, 68, 67), (52, 53, 65, 64), (59, 48, 60, 71), (49, 50, 62, 61), (56, 57, 69, 68), (53, 54, 66, 65), (50, 51, 63, 62), (57, 58, 70, 69), (54, 55, 67, 66), (78, 79, 91, 90), (70, 71, 83, 82), (60, 61, 73, 72), (67, 68, 80, 79), (64, 65, 77, 76), (71, 60, 72, 83), (61, 62, 74, 73), (68, 69, 81, 80), (65, 66, 78, 77), (62, 63, 75, 74), (69, 70, 82, 81), (66, 67, 79, 78), (90, 91, 127, 126), (75, 76, 88, 87), (82, 83, 95, 94), (72, 73, 85, 84), (79, 80, 92, 91), (76, 77, 89, 88), (83, 72, 84, 95), (73, 74, 86, 85), (80, 81, 93, 92), (77, 78, 90, 89), (74, 75, 87, 86), (81, 82, 94, 93), (96, 107, 106, 105, 104, 103, 102, 101, 100, 99, 98, 97), (108, 109, 110, 111, 112, 113, 114, 115, 116, 117, 118, 119), (105, 106, 118, 117), (102, 103, 115, 114), (99, 100, 112, 111), (106, 107, 119, 118), (109, 108, 146, 147), (103, 104, 116, 115), (100, 101, 113, 112), (107, 96, 108, 119), (97, 98, 110, 109), (104, 105, 117, 116), (101, 102, 114, 113), (98, 99, 111, 110), (127, 128, 140, 139), (87, 88, 124, 123), (94, 95, 131, 130), (84, 85, 121, 120), (91, 92, 128, 127), (88, 89, 125, 124), (95, 84, 120, 131), (85, 86, 122, 121), (92, 93, 129, 128), (89, 90, 126, 125), (86, 87, 123, 122), (93, 94, 130, 129), (132, 133, 134, 135, 136, 137, 138, 139, 140, 141, 142, 143), (124, 125, 137, 136), (131, 120, 132, 143), (121, 122, 134, 133), (128, 129, 141, 140), (125, 126, 138, 137), (122, 123, 135, 134), (129, 130, 142, 141), (126, 127, 139, 138), (123, 124, 136, 135), (130, 131, 143, 142), (120, 121, 133, 132), (144, 145, 147, 146), (108, 96, 144, 146), (96, 97, 145, 144), (97, 109, 147, 145), (158, 150, 151, 159), (164, 165, 154, 153), (148, 149, 155, 152), (156, 148, 152, 162), (151, 150, 153, 154), (159, 151, 154, 165), (149, 161, 167, 155), (161, 160, 166, 167), (160, 159, 165, 166), (150, 158, 164, 153), (158, 157, 163, 164), (157, 156, 162, 163), (152, 155, 167, 162), (162, 167, 166, 163), (163, 166, 165, 164), (148, 156, 161, 149), (156, 157, 160, 161), (157, 158, 159, 160), (168, 170, 171, 169), (170, 172, 173, 171), (172, 174, 175, 173), (174, 176, 177, 175), (176, 178, 179, 177), (178, 180, 181, 179), (180, 182, 183, 181), (182, 184, 185, 183), (184, 186, 187, 185), (186, 188, 189, 187), (171, 173, 175, 177, 179, 181, 183, 185, 187, 189, 191, 169), (188, 190, 191, 189), (190, 168, 169, 191), (180, 198, 199, 182), (192, 204, 205, 193), (178, 197, 198, 180), (176, 196, 197, 178), (174, 195, 196, 176), (190, 203, 192, 168), (168, 192, 193, 170), (172, 194, 195, 174), (188, 202, 203, 190), (170, 193, 194, 172), (186, 201, 202, 188), (184, 200, 201, 186), (182, 199, 200, 184), (214, 226, 227, 215), (199, 211, 212, 200), (196, 208, 209, 197), (203, 215, 204, 192), (193, 205, 206, 194), (200, 212, 213, 201), (197, 209, 210, 198), (194, 206, 207, 195), (201, 213, 214, 202), (198, 210, 211, 199), (195, 207, 208, 196), (202, 214, 215, 203), (219, 231, 232, 220), (204, 216, 217, 205), (211, 223, 224, 212), (208, 220, 221, 209), (215, 227, 216, 204), (205, 217, 218, 206), (212, 224, 225, 213), (209, 221, 222, 210), (206, 218, 219, 207), (213, 225, 226, 214), (210, 222, 223, 211), (207, 219, 220, 208), (231, 243, 244, 232), (226, 238, 239, 227), (216, 228, 229, 217), (223, 235, 236, 224), (220, 232, 233, 221), (227, 239, 228, 216), (217, 229, 230, 218), (224, 236, 237, 225), (221, 233, 234, 222), (218, 230, 231, 219), (225, 237, 238, 226), (222, 234, 235, 223), (246, 258, 259, 247), (238, 250, 251, 239), (228, 240, 241, 229), (235, 247, 248, 236), (232, 244, 245, 233), (239, 251, 240, 228), (229, 241, 242, 230), (236, 248, 249, 237), (233, 245, 246, 234), (230, 242, 243, 231), (237, 249, 250, 238), (234, 246, 247, 235), (258, 294, 295, 259), (243, 255, 256, 244), (250, 262, 263, 251), (240, 252, 253, 241), (247, 259, 260, 248), (244, 256, 257, 245), (251, 263, 252, 240), (241, 253, 254, 242), (248, 260, 261, 249), (245, 257, 258, 246), (242, 254, 255, 243), (249, 261, 262, 250), (264, 265, 266, 267, 268, 269, 270, 271, 272, 273, 274, 275), (276, 287, 286, 285, 284, 283, 282, 281, 280, 279, 278, 277), (273, 285, 286, 274), (270, 282, 283, 271), (267, 279, 280, 268), (274, 286, 287, 275), (277, 315, 314, 276), (271, 283, 284, 272), (268, 280, 281, 269), (275, 287, 276, 264), (265, 277, 278, 266), (272, 284, 285, 273), (269, 281, 282, 270), (266, 278, 279, 267), (295, 307, 308, 296), (255, 291, 292, 256), (262, 298, 299, 263), (252, 288, 289, 253), (259, 295, 296, 260), (256, 292, 293, 257), (263, 299, 288, 252), (253, 289, 290, 254), (260, 296, 297, 261), (257, 293, 294, 258), (254, 290, 291, 255), (261, 297, 298, 262), (300, 311, 310, 309, 308, 307, 306, 305, 304, 303, 302, 301), (292, 304, 305, 293), (299, 311, 300, 288), (289, 301, 302, 290), (296, 308, 309, 297), (293, 305, 306, 294), (290, 302, 303, 291), (297, 309, 310, 298), (294, 306, 307, 295), (291, 303, 304, 292), (298, 310, 311, 299), (288, 300, 301, 289), (312, 314, 315, 313), (276, 314, 312, 264), (264, 312, 313, 265), (265, 313, 315, 277), (326, 327, 319, 318), (332, 321, 322, 333), (316, 320, 323, 317), (324, 330, 320, 316), (319, 322, 321, 318), (327, 333, 322, 319), (317, 323, 335, 329), (329, 335, 334, 328), (328, 334, 333, 327), (318, 321, 332, 326), (326, 332, 331, 325), (325, 331, 330, 324), (320, 330, 335, 323), (330, 331, 334, 335), (331, 332, 333, 334), (316, 317, 329, 324), (324, 329, 328, 325), (325, 328, 327, 326), (336, 338, 339, 337), (338, 340, 341, 339), (340, 342, 343, 341), (342, 344, 345, 343), (344, 346, 347, 345), (346, 348, 349, 347), (348, 350, 351, 349), (350, 352, 353, 351), (352, 354, 355, 353), (354, 356, 357, 355), (339, 341, 343, 345, 347, 349, 351, 353, 355, 357, 359, 337), (356, 358, 359, 357), (358, 336, 337, 359), (348, 366, 367, 350), (360, 372, 373, 361), (346, 365, 366, 348), (344, 364, 365, 346), (342, 363, 364, 344), (358, 371, 360, 336), (336, 360, 361, 338), (340, 362, 363, 342), (356, 370, 371, 358), (338, 361, 362, 340), (354, 369, 370, 356), (352, 368, 369, 354), (350, 367, 368, 352), (382, 394, 395, 383), (367, 379, 380, 368), (364, 376, 377, 365), (371, 383, 372, 360), (361, 373, 374, 362), (368, 380, 381, 369), (365, 377, 378, 366), (362, 374, 375, 363), (369, 381, 382, 370), (366, 378, 379, 367), (363, 375, 376, 364), (370, 382, 383, 371), (387, 399, 400, 388), (372, 384, 385, 373), (379, 391, 392, 380), (376, 388, 389, 377), (383, 395, 384, 372), (373, 385, 386, 374), (380, 392, 393, 381), (377, 389, 390, 378), (374, 386, 387, 375), (381, 393, 394, 382), (378, 390, 391, 379), (375, 387, 388, 376), (399, 411, 412, 400), (394, 406, 407, 395), (384, 396, 397, 385), (391, 403, 404, 392), (388, 400, 401, 389), (395, 407, 396, 384), (385, 397, 398, 386), (392, 404, 405, 393), (389, 401, 402, 390), (386, 398, 399, 387), (393, 405, 406, 394), (390, 402, 403, 391), (414, 426, 427, 415), (406, 418, 419, 407), (396, 408, 409, 397), (403, 415, 416, 404), (400, 412, 413, 401), (407, 419, 408, 396), (397, 409, 410, 398), (404, 416, 417, 405), (401, 413, 414, 402), (398, 410, 411, 399), (405, 417, 418, 406), (402, 414, 415, 403), (426, 462, 463, 427), (411, 423, 424, 412), (418, 430, 431, 419), (408, 420, 421, 409), (415, 427, 428, 416), (412, 424, 425, 413), (419, 431, 420, 408), (409, 421, 422, 410), (416, 428, 429, 417), (413, 425, 426, 414), (410, 422, 423, 411), (417, 429, 430, 418), (432, 433, 434, 435, 436, 437, 438, 439, 440, 441, 442, 443), (444, 455, 454, 453, 452, 451, 450, 449, 448, 447, 446, 445), (441, 453, 454, 442), (438, 450, 451, 439), (435, 447, 448, 436), (442, 454, 455, 443), (445, 483, 482, 444), (439, 451, 452, 440), (436, 448, 449, 437), (443, 455, 444, 432), (433, 445, 446, 434), (440, 452, 453, 441), (437, 449, 450, 438), (434, 446, 447, 435), (463, 475, 476, 464), (423, 459, 460, 424), (430, 466, 467, 431), (420, 456, 457, 421), (427, 463, 464, 428), (424, 460, 461, 425), (431, 467, 456, 420), (421, 457, 458, 422), (428, 464, 465, 429), (425, 461, 462, 426), (422, 458, 459, 423), (429, 465, 466, 430), (468, 479, 478, 477, 476, 475, 474, 473, 472, 471, 470, 469), (460, 472, 473, 461), (467, 479, 468, 456), (457, 469, 470, 458), (464, 476, 477, 465), (461, 473, 474, 462), (458, 470, 471, 459), (465, 477, 478, 466), (462, 474, 475, 463), (459, 471, 472, 460), (466, 478, 479, 467), (456, 468, 469, 457), (480, 482, 483, 481), (444, 482, 480, 432), (432, 480, 481, 433), (433, 481, 483, 445), (494, 495, 487, 486), (500, 489, 490, 501), (484, 488, 491, 485), (492, 498, 488, 484), (487, 490, 489, 486), (495, 501, 490, 487), (485, 491, 503, 497), (497, 503, 502, 496), (496, 502, 501, 495), (486, 489, 500, 494), (494, 500, 499, 493), (493, 499, 498, 492), (488, 498, 503, 491), (498, 499, 502, 503), (499, 500, 501, 502), (484, 485, 497, 492), (492, 497, 496, 493), (493, 496, 495, 494), (504, 505, 507, 506), (506, 507, 509, 508), (508, 509, 511, 510), (510, 511, 513, 512), (512, 513, 515, 514), (514, 515, 517, 516), (516, 517, 519, 518), (518, 519, 521, 520), (520, 521, 523, 522), (522, 523, 525, 524), (507, 505, 527, 525, 523, 521, 519, 517, 515, 513, 511, 509), (524, 525, 527, 526), (526, 527, 505, 504), (516, 518, 535, 534), (528, 529, 541, 540), (514, 516, 534, 533), (512, 514, 533, 532), (510, 512, 532, 531), (526, 504, 528, 539), (504, 506, 529, 528), (508, 510, 531, 530), (524, 526, 539, 538), (506, 508, 530, 529), (522, 524, 538, 537), (520, 522, 537, 536), (518, 520, 536, 535), (550, 551, 563, 562), (535, 536, 548, 547), (532, 533, 545, 544), (539, 528, 540, 551), (529, 530, 542, 541), (536, 537, 549, 548), (533, 534, 546, 545), (530, 531, 543, 542), (537, 538, 550, 549), (534, 535, 547, 546), (531, 532, 544, 543), (538, 539, 551, 550), (555, 556, 568, 567), (540, 541, 553, 552), (547, 548, 560, 559), (544, 545, 557, 556), (551, 540, 552, 563), (541, 542, 554, 553), (548, 549, 561, 560), (545, 546, 558, 557), (542, 543, 555, 554), (549, 550, 562, 561), (546, 547, 559, 558), (543, 544, 556, 555), (567, 568, 580, 579), (562, 563, 575, 574), (552, 553, 565, 564), (559, 560, 572, 571), (556, 557, 569, 568), (563, 552, 564, 575), (553, 554, 566, 565), (560, 561, 573, 572), (557, 558, 570, 569), (554, 555, 567, 566), (561, 562, 574, 573), (558, 559, 571, 570), (582, 583, 595, 594), (574, 575, 587, 586), (564, 565, 577, 576), (571, 572, 584, 583), (568, 569, 581, 580), (575, 564, 576, 587), (565, 566, 578, 577), (572, 573, 585, 584), (569, 570, 582, 581), (566, 567, 579, 578), (573, 574, 586, 585), (570, 571, 583, 582), (594, 595, 631, 630), (579, 580, 592, 591), (586, 587, 599, 598), (576, 577, 589, 588), (583, 584, 596, 595), (580, 581, 593, 592), (587, 576, 588, 599), (577, 578, 590, 589), (584, 585, 597, 596), (581, 582, 594, 593), (578, 579, 591, 590), (585, 586, 598, 597), (600, 611, 610, 609, 608, 607, 606, 605, 604, 603, 602, 601), (612, 613, 614, 615, 616, 617, 618, 619, 620, 621, 622, 623), (609, 610, 622, 621), (606, 607, 619, 618), (603, 604, 616, 615), (610, 611, 623, 622), (613, 612, 650, 651), (607, 608, 620, 619), (604, 605, 617, 616), (611, 600, 612, 623), (601, 602, 614, 613), (608, 609, 621, 620), (605, 606, 618, 617), (602, 603, 615, 614), (631, 632, 644, 643), (591, 592, 628, 627), (598, 599, 635, 634), (588, 589, 625, 624), (595, 596, 632, 631), (592, 593, 629, 628), (599, 588, 624, 635), (589, 590, 626, 625), (596, 597, 633, 632), (593, 594, 630, 629), (590, 591, 627, 626), (597, 598, 634, 633), (636, 637, 638, 639, 640, 641, 642, 643, 644, 645, 646, 647), (628, 629, 641, 640), (635, 624, 636, 647), (625, 626, 638, 637), (632, 633, 645, 644), (629, 630, 642, 641), (626, 627, 639, 638), (633, 634, 646, 645), (630, 631, 643, 642), (627, 628, 640, 639), (634, 635, 647, 646), (624, 625, 637, 636), (648, 649, 651, 650), (612, 600, 648, 650), (600, 601, 649, 648), (601, 613, 651, 649), (662, 654, 655, 663), (668, 669, 658, 657), (652, 653, 659, 656), (660, 652, 656, 666), (655, 654, 657, 658), (663, 655, 658, 669), (653, 665, 671, 659), (665, 664, 670, 671), (664, 663, 669, 670), (654, 662, 668, 657), (662, 661, 667, 668), (661, 660, 666, 667), (656, 659, 671, 666), (666, 671, 670, 667), (667, 670, 669, 668), (652, 660, 665, 653), (660, 661, 664, 665), (661, 662, 663, 664), (672, 673, 675, 674), (691, 693, 717, 714), (676, 677, 679, 678), (686, 687, 710, 711), (680, 681, 683, 682), (677, 676, 700, 701), (684, 685, 687, 686), (692, 690, 715, 716), (688, 689, 691, 690), (695, 673, 697, 718), (675, 673, 695, 693, 691, 689, 687, 685, 683, 681, 679, 677), (692, 693, 695, 694), (675, 677, 701, 698), (672, 674, 676, 678, 680, 682, 684, 686, 688, 690, 692, 694), (699, 698, 701, 700), (703, 702, 705, 704), (707, 706, 709, 708), (711, 710, 713, 712), (715, 714, 717, 716), (719, 718, 697, 696), (688, 686, 711, 712), (682, 683, 706, 707), (693, 692, 716, 717), (687, 689, 713, 710), (684, 682, 707, 708), (678, 679, 702, 703), (689, 688, 712, 713), (673, 672, 696, 697), (683, 685, 709, 706), (680, 678, 703, 704), (674, 675, 698, 699), (685, 684, 708, 709), (694, 695, 718, 719), (679, 681, 705, 702), (676, 674, 699, 700), (672, 694, 719, 696), (681, 680, 704, 705), (690, 691, 714, 715), (729, 730, 753, 750), (731, 720, 733, 754), (724, 723, 759, 760), (721, 722, 737, 734), (735, 732, 752), (759, 736, 748, 740, 760), (739, 735, 752, 757, 767), (736, 732, 748), (747, 743, 755), (727, 728, 749, 746), (743, 744, 748, 732, 735, 755), (744, 740, 748), (765, 747, 755, 739, 766), (763, 751, 743, 747, 764), (725, 726, 745, 742), (751, 744, 743), (755, 735, 739), (723, 724, 741, 738), (761, 740, 744, 751, 762), (756, 752, 732, 736, 758), (720, 731, 767, 757), (721, 720, 757, 756), (723, 722, 758, 759), (731, 730, 766, 767), (722, 721, 756, 758), (730, 729, 765, 766), (729, 728, 764, 765), (728, 727, 763, 764), (727, 726, 762, 763), (726, 725, 761, 762), (725, 724, 760, 761), (777, 804, 803, 778), (779, 808, 807, 769), (772, 797, 783, 771), (768, 787, 786, 770), (780, 788, 781), (783, 797, 798, 791, 782), (785, 792, 813, 788, 780), (782, 791, 781), (796, 805, 795), (775, 801, 800, 776), (795, 805, 780, 781, 791, 799), (799, 791, 798), (802, 784, 785, 805, 796), (809, 811, 796, 795, 806), (773, 794, 793, 774), (806, 795, 799), (805, 785, 780), (771, 790, 789, 772), (814, 815, 806, 799, 798), (812, 810, 782, 781, 788), (769, 813, 792, 779), (768, 812, 813, 769), (771, 783, 810, 770), (779, 792, 784, 778), (770, 810, 812, 768), (778, 784, 802, 777), (777, 802, 811, 776), (776, 811, 809, 775), (775, 809, 815, 774), (774, 815, 814, 773), (773, 814, 797, 772), (750, 804, 777, 729), (727, 775, 774, 726), (757, 813, 812, 756), (742, 794, 773, 725), (729, 777, 776, 728), (733, 807, 808, 754), (758, 810, 783, 759), (767, 792, 785, 739), (747, 796, 811, 764), (722, 770, 786, 737), (745, 793, 794, 742), (728, 776, 800, 749), (731, 779, 778, 730), (734, 787, 768, 721), (760, 797, 814, 761), (720, 769, 807, 733), (740, 798, 797, 760), (738, 790, 771, 723), (754, 808, 779, 731), (762, 815, 809, 763), (756, 812, 788, 752), (759, 783, 782, 736), (763, 809, 806, 751), (721, 768, 769, 720), (749, 800, 801, 746), (752, 788, 813, 757), (739, 785, 784, 766), (764, 811, 802, 765), (726, 774, 793, 745), (737, 786, 787, 734), (736, 782, 810, 758), (723, 771, 770, 722), (765, 802, 796, 747), (746, 801, 775, 727), (766, 784, 792, 767), (761, 814, 798, 740), (725, 773, 772, 724), (753, 803, 804, 750), (751, 806, 815, 762), (730, 778, 803, 753), (724, 772, 789, 741), (741, 789, 790, 738), (896, 889, 817, 820), (900, 822, 819, 892), (889, 892, 819, 817), (821, 823, 818, 816), (816, 818, 893, 888), (817, 819, 822, 820), (830, 829, 825, 827), (893, 818, 823, 901), (901, 823, 822, 900), (888, 897, 821, 816), (897, 896, 820, 821), (849, 850, 842, 841), (832, 830, 827, 826), (829, 835, 824, 825), (835, 832, 826, 824), (820, 822, 833, 834), (834, 833, 832, 835), (821, 820, 834, 828), (828, 834, 835, 829), (822, 823, 831, 833), (833, 831, 830, 832), (823, 821, 828, 831), (831, 828, 829, 830), (847, 849, 841, 836), (850, 844, 839, 842), (837, 840, 843, 838), (840, 837, 836, 841), (842, 839, 838, 843), (844, 847, 836, 839), (825, 824, 846, 845), (839, 836, 837, 838), (841, 842, 843, 840), (827, 825, 845, 851), (851, 845, 844, 850), (824, 826, 848, 846), (846, 848, 849, 847), (826, 827, 851, 848), (848, 851, 850, 849), (844, 845, 846, 847), (940, 933, 853, 856), (944, 858, 855, 936), (933, 936, 855, 853), (857, 859, 854, 852), (852, 854, 937, 932), (853, 855, 858, 856), (866, 865, 861, 863), (937, 854, 859, 945), (945, 859, 858, 944), (932, 941, 857, 852), (941, 940, 856, 857), (885, 886, 878, 877), (868, 866, 863, 862), (865, 871, 860, 861), (871, 868, 862, 860), (856, 858, 869, 870), (870, 869, 868, 871), (857, 856, 870, 864), (864, 870, 871, 865), (858, 859, 867, 869), (869, 867, 866, 868), (859, 857, 864, 867), (867, 864, 865, 866), (883, 885, 877, 872), (886, 880, 875, 878), (873, 876, 879, 874), (876, 873, 872, 877), (878, 875, 874, 879), (880, 883, 872, 875), (861, 860, 882, 881), (875, 872, 873, 874), (877, 878, 879, 876), (863, 861, 881, 887), (887, 881, 880, 886), (860, 862, 884, 882), (882, 884, 885, 883), (862, 863, 887, 884), (884, 887, 886, 885), (880, 881, 882, 883), (896, 898, 891, 889), (900, 892, 895, 902), (889, 891, 895, 892), (899, 890, 894, 903), (890, 888, 893, 894), (891, 898, 902, 895), (910, 907, 905, 909), (893, 901, 903, 894), (901, 900, 902, 903), (888, 890, 899, 897), (897, 899, 898, 896), (929, 921, 922, 930), (912, 906, 907, 910), (909, 905, 904, 915), (915, 904, 906, 912), (898, 914, 913, 902), (914, 915, 912, 913), (899, 908, 914, 898), (908, 909, 915, 914), (902, 913, 911, 903), (913, 912, 910, 911), (903, 911, 908, 899), (911, 910, 909, 908), (927, 916, 921, 929), (930, 922, 919, 924), (917, 918, 923, 920), (920, 921, 916, 917), (922, 923, 918, 919), (924, 919, 916, 927), (905, 925, 926, 904), (919, 918, 917, 916), (921, 920, 923, 922), (907, 931, 925, 905), (931, 930, 924, 925), (904, 926, 928, 906), (926, 927, 929, 928), (906, 928, 931, 907), (928, 929, 930, 931), (924, 927, 926, 925), (940, 942, 935, 933), (944, 936, 939, 946), (933, 935, 939, 936), (943, 934, 938, 947), (934, 932, 937, 938), (935, 942, 946, 939), (954, 951, 949, 953), (937, 945, 947, 938), (945, 944, 946, 947), (932, 934, 943, 941), (941, 943, 942, 940), (973, 965, 966, 974), (956, 950, 951, 954), (953, 949, 948, 959), (959, 948, 950, 956), (942, 958, 957, 946), (958, 959, 956, 957), (943, 952, 958, 942), (952, 953, 959, 958), (946, 957, 955, 947), (957, 956, 954, 955), (947, 955, 952, 943), (955, 954, 953, 952), (971, 960, 965, 973), (974, 966, 963, 968), (961, 962, 967, 964), (964, 965, 960, 961), (966, 967, 962, 963), (968, 963, 960, 971), (949, 969, 970, 948), (963, 962, 961, 960), (965, 964, 967, 966), (951, 975, 969, 949), (975, 974, 968, 969), (948, 970, 972, 950), (970, 971, 973, 972), (950, 972, 975, 951), (972, 973, 974, 975), (968, 971, 970, 969), (1015, 1004, 980, 1013), (1012, 982, 983, 1013), (981, 980, 988, 989), (984, 987, 993, 992), (1014, 1009, 982, 1012), (1016, 978, 986, 1018), (976, 977, 987, 984), (978, 979, 985, 986), (1017, 976, 984, 1019), (1011, 1010, 991, 990), (1006, 1007, 989, 988), (1008, 983, 991, 1010), (1005, 981, 989, 1007), (986, 985, 994, 995), (983, 982, 990, 991), (999, 986, 995, 1003), (996, 984, 992, 1000), (1004, 996, 1000, 1006), (1009, 999, 1003, 1011), (987, 997, 1001, 993), (985, 998, 1002, 994), (992, 993, 1001, 1000), (995, 994, 1002, 1003), (1018, 986, 999, 1020), (1019, 984, 996, 1021), (982, 1009, 1011, 990), (980, 1004, 1006, 988), (997, 1005, 1007, 1001), (998, 1008, 1010, 1002), (1000, 1001, 1007, 1006), (1003, 1002, 1010, 1011), (998, 999, 1009, 1008), (1020, 1021, 996, 997), (1004, 1005, 997, 996), (1014, 1005, 1004, 1015), (1009, 1014, 1015, 1008), (1005, 1014, 1012, 981), (981, 1012, 1013, 980), (1008, 1015, 1013, 983), (999, 998, 1021, 1020), (985, 1019, 1021, 998), (987, 1018, 1020, 997), (979, 1017, 1019, 985), (977, 1016, 1018, 987), (1061, 1059, 1026, 1050), (1058, 1059, 1029, 1028), (1027, 1035, 1034, 1026), (1030, 1038, 1039, 1033), (1060, 1058, 1028, 1055), (1062, 1064, 1032, 1024), (1022, 1030, 1033, 1023), (1024, 1032, 1031, 1025), (1063, 1065, 1030, 1022), (1057, 1036, 1037, 1056), (1052, 1034, 1035, 1053), (1054, 1056, 1037, 1029), (1051, 1053, 1035, 1027), (1032, 1041, 1040, 1031), (1029, 1037, 1036, 1028), (1045, 1049, 1041, 1032), (1042, 1046, 1038, 1030), (1050, 1052, 1046, 1042), (1055, 1057, 1049, 1045), (1033, 1039, 1047, 1043), (1031, 1040, 1048, 1044), (1038, 1046, 1047, 1039), (1041, 1049, 1048, 1040), (1064, 1066, 1045, 1032), (1065, 1067, 1042, 1030), (1028, 1036, 1057, 1055), (1026, 1034, 1052, 1050), (1043, 1047, 1053, 1051), (1044, 1048, 1056, 1054), (1046, 1052, 1053, 1047), (1049, 1057, 1056, 1048), (1044, 1054, 1055, 1045), (1066, 1043, 1042, 1067), (1050, 1042, 1043, 1051), (1060, 1061, 1050, 1051), (1055, 1054, 1061, 1060), (1051, 1027, 1058, 1060), (1027, 1026, 1059, 1058), (1054, 1029, 1059, 1061), (1045, 1066, 1067, 1044), (1031, 1044, 1067, 1065), (1033, 1043, 1066, 1064), (1025, 1031, 1065, 1063), (1023, 1033, 1064, 1062)])
me_cylinder_014.polygons.foreach_set('material_index', [1, 1, 1, 1, 1, 1, 1, 1, 1, 1, 0, 1, 1, 1, 0, 1, 1, 1, 1, 1, 1, 1, 1, 1, 1, 1, 0, 0, 0, 0, 0, 0, 0, 0, 0, 0, 0, 0, 0, 0, 0, 0, 0, 0, 0, 0, 0, 0, 0, 0, 0, 0, 0, 0, 0, 0, 0, 0, 0, 0, 0, 0, 1, 0, 0, 0, 0, 0, 0, 0, 0, 0, 0, 0, 1, 1, 1, 1, 1, 1, 1, 1, 1, 1, 1, 1, 0, 0, 0, 0, 0, 0, 0, 0, 0, 0, 0, 0, 0, 0, 1, 1, 1, 1, 1, 1, 1, 1, 1, 1, 1, 1, 0, 1, 1, 1, 1, 1, 1, 1, 1, 1, 1, 1, 0, 0, 0, 0, 1, 1, 1, 1, 1, 1, 1, 1, 1, 1, 1, 1, 1, 1, 1, 1, 1, 1, 1, 1, 1, 1, 1, 1, 1, 1, 1, 1, 0, 1, 1, 1, 0, 1, 1, 1, 1, 1, 1, 1, 1, 1, 1, 1, 0, 0, 0, 0, 0, 0, 0, 0, 0, 0, 0, 0, 0, 0, 0, 0, 0, 0, 0, 0, 0, 0, 0, 0, 0, 0, 0, 0, 0, 0, 0, 0, 0, 0, 0, 0, 1, 0, 0, 0, 0, 0, 0, 0, 0, 0, 0, 0, 1, 1, 1, 1, 1, 1, 1, 1, 1, 1, 1, 1, 0, 0, 0, 0, 0, 0, 0, 0, 0, 0, 0, 0, 0, 0, 1, 1, 1, 1, 1, 1, 1, 1, 1, 1, 1, 1, 0, 1, 1, 1, 1, 1, 1, 1, 1, 1, 1, 1, 0, 0, 0, 0, 1, 1, 1, 1, 1, 1, 1, 1, 1, 1, 1, 1, 1, 1, 1, 1, 1, 1, 1, 1, 1, 1, 1, 1, 1, 1, 1, 1, 0, 1, 1, 1, 0, 1, 1, 1, 1, 1, 1, 1, 1, 1, 1, 1, 0, 0, 0, 0, 0, 0, 0, 0, 0, 0, 0, 0, 0, 0, 0, 0, 0, 0, 0, 0, 0, 0, 0, 0, 0, 0, 0, 0, 0, 0, 0, 0, 0, 0, 0, 0, 1, 0, 0, 0, 0, 0, 0, 0, 0, 0, 0, 0, 1, 1, 1, 1, 1, 1, 1, 1, 1, 1, 1, 1, 0, 0, 0, 0, 0, 0, 0, 0, 0, 0, 0, 0, 0, 0, 1, 1, 1, 1, 1, 1, 1, 1, 1, 1, 1, 1, 0, 1, 1, 1, 1, 1, 1, 1, 1, 1, 1, 1, 0, 0, 0, 0, 1, 1, 1, 1, 1, 1, 1, 1, 1, 1, 1, 1, 1, 1, 1, 1, 1, 1, 1, 1, 1, 1, 1, 1, 1, 1, 1, 1, 0, 1, 1, 1, 0, 1, 1, 1, 1, 1, 1, 1, 1, 1, 1, 1, 0, 0, 0, 0, 0, 0, 0, 0, 0, 0, 0, 0, 0, 0, 0, 0, 0, 0, 0, 0, 0, 0, 0, 0, 0, 0, 0, 0, 0, 0, 0, 0, 0, 0, 0, 0, 1, 0, 0, 0, 0, 0, 0, 0, 0, 0, 0, 0, 1, 1, 1, 1, 1, 1, 1, 1, 1, 1, 1, 1, 0, 0, 0, 0, 0, 0, 0, 0, 0, 0, 0, 0, 0, 0, 1, 1, 1, 1, 1, 1, 1, 1, 1, 1, 1, 1, 0, 1, 1, 1, 1, 1, 1, 1, 1, 1, 1, 1, 0, 0, 0, 0, 1, 1, 1, 1, 1, 1, 1, 1, 1, 1, 1, 1, 1, 1, 1, 1, 1, 1, 0, 0, 0, 0, 0, 0, 0, 0, 0, 0, 0, 0, 0, 0, 0, 0, 0, 0, 0, 0, 0, 0, 0, 0, 0, 0, 0, 0, 0, 0, 0, 0, 0, 0, 0, 0, 0, 0, 0, 0, 0, 0, 0, 0, 0, 0, 0, 0, 0, 0, 0, 0, 0, 0, 0, 0, 0, 0, 0, 0, 0, 0, 0, 0, 0, 0, 0, 0, 0, 0, 0, 0, 0, 0, 0, 0, 0, 0, 0, 0, 0, 0, 0, 0, 0, 0, 0, 0, 0, 0, 0, 0, 0, 0, 0, 0, 0, 0, 0, 0, 0, 0, 0, 0, 0, 0, 0, 0, 0, 0, 0, 0, 0, 0, 0, 0, 0, 0, 0, 0, 0, 0, 0, 0, 0, 0, 0, 0, 0, 0, 0, 0, 0, 0, 0, 0, 0, 0, 0, 0, 0, 0, 1, 1, 1, 1, 1, 1, 1, 1, 1, 1, 1, 1, 1, 1, 1, 1, 1, 1, 1, 1, 1, 1, 1, 1, 1, 1, 1, 1, 1, 1, 1, 1, 1, 1, 1, 1, 1, 1, 1, 1, 1, 1, 1, 1, 1, 1, 1, 1, 1, 1, 1, 1, 1, 1, 1, 1, 1, 1, 1, 1, 1, 1, 1, 1, 1, 1, 1, 1, 1, 1, 1, 1, 1, 1, 1, 1, 1, 1, 1, 1, 1, 1, 1, 1, 1, 1, 1, 1, 1, 1, 1, 1, 1, 1, 1, 1, 1, 1, 1, 1, 1, 1, 1, 1, 1, 1, 1, 1, 1, 1, 1, 1, 1, 1, 1, 1, 1, 1, 1, 1, 1, 1, 1, 1, 1, 1, 1, 1, 1, 1, 1, 1, 1, 1, 1, 1, 1, 1, 1, 1, 1, 1, 1, 1, 1, 1, 1, 1, 1, 1, 1, 1, 1, 1, 1, 1, 0, 0, 0, 0, 0, 0, 0, 0, 0, 0, 0, 0, 0, 0, 0, 0, 0, 0, 0, 0, 0, 0, 0, 0, 0, 0, 0, 0, 0, 0, 0, 0, 0, 0, 0, 0, 0, 0, 0, 0, 0, 0, 0, 0, 0, 0, 0, 0, 0, 0, 0, 0, 0, 0, 0, 0, 0, 0, 0, 0, 0, 0, 0, 0, 0, 0, 0, 0, 0, 0, 0, 0, 0, 0, 0, 0, 0, 0, 0, 0, 0, 0, 0, 0, 0, 0, 0, 0])
me_cylinder_014.materials.append(mat_dark)
me_cylinder_014.materials.append(mat_light)
me_cylinder_014.use_remesh_preserve_volume = False
me_cylinder_014.use_remesh_preserve_attributes = False
me_cylinder_014.use_mirror_vertex_groups = False
me_cylinder_014.update()
me_cylinder_243 = bpy.data.meshes.new('Cylinder.243')
me_cylinder_243.from_pydata([(-2.98e-08, 0.155, 0.2566), (-2.98e-08, 0.155, 0.7495), (0.1342, 0.07749, 0.2566), (0.1342, 0.07749, 0.7495), (0.1342, -0.07749, 0.2566), (0.1342, -0.07749, 0.7495), (-4.335e-08, -0.155, 0.2566), (-4.335e-08, -0.155, 0.7495), (-0.1342, -0.07749, 0.2566), (-0.1342, -0.07749, 0.7495), (-0.1342, 0.07749, 0.2566), (-0.1342, 0.07749, 0.7495), (0.08716, 0.05032, 0.7495), (-2.98e-08, 0.1006, 0.7495), (0.08716, -0.05032, 0.7495), (-3.86e-08, -0.1006, 0.7495), (-0.08716, -0.05032, 0.7495), (-0.08716, 0.05032, 0.7495), (0.08716, 0.05032, 0.9308), (-2.98e-08, 0.1006, 0.9308), (0.08716, -0.05032, 0.9308), (-3.86e-08, -0.1006, 0.9308), (-0.08716, -0.05032, 0.9308), (-0.08716, 0.05032, 0.9308), (0.04682, 0.02703, 0.9308), (-2.98e-08, 0.05406, 0.9308), (0.04682, -0.02703, 0.9308), (-3.453e-08, -0.05406, 0.9308), (-0.04682, -0.02703, 0.9308), (-0.04682, 0.02703, 0.9308), (0.04682, 0.02703, 1.279), (2.721e-08, 0.05406, 1.279), (0.04682, -0.02703, 1.279), (2.249e-08, -0.05406, 1.279), (-0.04682, -0.02703, 1.279), (-0.04682, 0.02703, 1.279), (-0.01695, 0.2608, 0.8726), (0.1451, 0.2174, 0.8726), (0.2174, 0.1451, 0.8726), (0.2608, -0.01695, 0.8726), (0.2344, -0.1157, 0.8726), (0.1157, -0.2344, 0.8726), (0.01695, -0.2608, 0.8726), (-0.1451, -0.2174, 0.8726), (-0.2174, -0.1451, 0.8726), (-0.2608, 0.01695, 0.8726), (-0.2344, 0.1157, 0.8726), (-0.1157, 0.2344, 0.8726), (0.03364, 0.03364, 0.8726), (-0.04029, 0.3211, 0.8726), (0.1954, 0.2579, 0.8726), (-0.01231, 0.04596, 0.8726), (0.0796, 0.02133, 0.8726), (0.2579, 0.1954, 0.8726), (0.3211, -0.04029, 0.8726), (-0.05827, 0.05827, 0.8726), (0.05827, -0.05827, 0.8726), (0.2982, -0.1256, 0.8726), (0.1256, -0.2982, 0.8726), (-0.03364, -0.03364, 0.8726), (0.01231, -0.04596, 0.8726), (0.04029, -0.3211, 0.8726), (-0.1954, -0.2579, 0.8726), (-0.0796, -0.02133, 0.8726), (0.04596, -0.01231, 0.8726), (-0.2579, -0.1954, 0.8726), (-0.3211, 0.04029, 0.8726), (-0.02133, -0.0796, 0.8726), (0.02133, 0.0796, 0.8726), (-0.2982, 0.1256, 0.8726), (-0.1256, 0.2982, 0.8726), (-0.04596, 0.01231, 0.8726), (0.1226, 0.179, 0.8726), (-0.0167, 0.2163, 0.8726), (0.179, 0.1226, 0.8726), (0.2163, -0.0167, 0.8726), (0.1957, -0.09369, 0.8726), (0.09369, -0.1957, 0.8726), (0.0167, -0.2163, 0.8726), (-0.1226, -0.179, 0.8726), (-0.179, -0.1226, 0.8726), (-0.2163, 0.0167, 0.8726), (-0.1957, 0.09369, 0.8726), (-0.09369, 0.1957, 0.8726), (0.1451, 0.2174, 0.8404), (-0.01695, 0.2608, 0.8404), (0.2174, 0.1451, 0.8404), (0.2608, -0.01695, 0.8404), (0.2344, -0.1157, 0.8404), (0.1157, -0.2344, 0.8404), (0.01695, -0.2608, 0.8404), (-0.1451, -0.2174, 0.8404), (-0.2174, -0.1451, 0.8404), (-0.2608, 0.01695, 0.8404), (-0.2344, 0.1157, 0.8404), (-0.1157, 0.2344, 0.8404), (-0.01231, 0.04596, 0.8404), (0.03364, 0.03364, 0.8404), (0.0796, 0.02133, 0.8404), (0.2163, -0.0167, 0.8404), (-0.1957, 0.09369, 0.8404), (-0.05827, 0.05827, 0.8404), (0.2579, 0.1954, 0.8404), (0.1954, 0.2579, 0.8404), (0.02133, 0.0796, 0.8404), (0.2982, -0.1256, 0.8404), (0.3211, -0.04029, 0.8404), (0.04596, -0.01231, 0.8404), (-0.09369, 0.1957, 0.8404), (0.04029, -0.3211, 0.8404), (0.1256, -0.2982, 0.8404), (-0.03364, -0.03364, 0.8404), (-0.0796, -0.02133, 0.8404), (0.1957, -0.09369, 0.8404), (0.05827, -0.05827, 0.8404), (0.01231, -0.04596, 0.8404), (-0.2579, -0.1954, 0.8404), (-0.1954, -0.2579, 0.8404), (-0.2163, 0.0167, 0.8404), (-0.2982, 0.1256, 0.8404), (-0.3211, 0.04029, 0.8404), (-0.04596, 0.01231, 0.8404), (-0.02133, -0.0796, 0.8404), (-0.04029, 0.3211, 0.8404), (-0.1256, 0.2982, 0.8404), (-0.1226, -0.179, 0.8404), (0.179, 0.1226, 0.8404), (-0.179, -0.1226, 0.8404), (0.1226, 0.179, 0.8404), (-0.0167, 0.2163, 0.8404), (0.09369, -0.1957, 0.8404), (0.0167, -0.2163, 0.8404)], [], [(0, 1, 3, 2), (2, 3, 5, 4), (4, 5, 7, 6), (6, 7, 9, 8), (3, 1, 13, 12), (8, 9, 11, 10), (10, 11, 1, 0), (13, 17, 23, 19), (7, 5, 14, 15), (1, 11, 17, 13), (9, 7, 15, 16), (5, 3, 12, 14), (11, 9, 16, 17), (23, 22, 28, 29), (16, 15, 21, 22), (14, 12, 18, 20), (17, 16, 22, 23), (15, 14, 20, 21), (12, 13, 19, 18), (28, 27, 33, 34), (21, 20, 26, 27), (18, 19, 25, 24), (19, 23, 29, 25), (22, 21, 27, 28), (20, 18, 24, 26), (30, 31, 35, 34, 33, 32), (26, 24, 30, 32), (29, 28, 34, 35), (27, 26, 32, 33), (24, 25, 31, 30), (25, 29, 35, 31), (45, 46, 69, 66), (47, 36, 49, 70), (40, 39, 75, 76), (37, 38, 53, 50), (51, 48, 68), (75, 52, 64, 56, 76), (55, 51, 68, 73, 83), (52, 48, 64), (63, 59, 71), (43, 44, 65, 62), (59, 60, 64, 48, 51, 71), (60, 56, 64), (81, 63, 71, 55, 82), (79, 67, 59, 63, 80), (41, 42, 61, 58), (67, 60, 59), (71, 51, 55), (39, 40, 57, 54), (77, 56, 60, 67, 78), (72, 68, 48, 52, 74), (36, 47, 83, 73), (37, 36, 73, 72), (39, 38, 74, 75), (47, 46, 82, 83), (38, 37, 72, 74), (46, 45, 81, 82), (45, 44, 80, 81), (44, 43, 79, 80), (43, 42, 78, 79), (42, 41, 77, 78), (41, 40, 76, 77), (93, 120, 119, 94), (95, 124, 123, 85), (88, 113, 99, 87), (84, 103, 102, 86), (96, 104, 97), (99, 113, 114, 107, 98), (101, 108, 129, 104, 96), (98, 107, 97), (112, 121, 111), (91, 117, 116, 92), (111, 121, 96, 97, 107, 115), (115, 107, 114), (118, 100, 101, 121, 112), (125, 127, 112, 111, 122), (89, 110, 109, 90), (122, 111, 115), (121, 101, 96), (87, 106, 105, 88), (130, 131, 122, 115, 114), (128, 126, 98, 97, 104), (85, 129, 108, 95), (84, 128, 129, 85), (87, 99, 126, 86), (95, 108, 100, 94), (86, 126, 128, 84), (94, 100, 118, 93), (93, 118, 127, 92), (92, 127, 125, 91), (91, 125, 131, 90), (90, 131, 130, 89), (89, 130, 113, 88), (66, 120, 93, 45), (43, 91, 90, 42), (73, 129, 128, 72), (58, 110, 89, 41), (45, 93, 92, 44), (49, 123, 124, 70), (74, 126, 99, 75), (83, 108, 101, 55), (63, 112, 127, 80), (38, 86, 102, 53), (61, 109, 110, 58), (44, 92, 116, 65), (47, 95, 94, 46), (50, 103, 84, 37), (76, 113, 130, 77), (36, 85, 123, 49), (56, 114, 113, 76), (54, 106, 87, 39), (70, 124, 95, 47), (78, 131, 125, 79), (72, 128, 104, 68), (75, 99, 98, 52), (79, 125, 122, 67), (37, 84, 85, 36), (65, 116, 117, 62), (68, 104, 129, 73), (55, 101, 100, 82), (80, 127, 118, 81), (42, 90, 109, 61), (53, 102, 103, 50), (52, 98, 126, 74), (39, 87, 86, 38), (81, 118, 112, 63), (62, 117, 91, 43), (82, 100, 108, 83), (77, 130, 114, 56), (41, 89, 88, 40), (69, 119, 120, 66), (67, 122, 131, 78), (46, 94, 119, 69), (40, 88, 105, 57), (57, 105, 106, 54)])
me_cylinder_243.polygons.foreach_set('material_index', [0, 0, 0, 0, 0, 0, 0, 0, 0, 0, 0, 0, 0, 0, 0, 0, 0, 0, 0, 1, 0, 0, 0, 0, 0, 1, 1, 1, 1, 1, 1, 0, 0, 0, 0, 0, 0, 0, 0, 0, 0, 0, 0, 0, 0, 0, 0, 0, 0, 0, 0, 0, 0, 0, 0, 0, 0, 0, 0, 0, 0, 0, 0, 0, 0, 0, 0, 0, 0, 0, 0, 0, 0, 0, 0, 0, 0, 0, 0, 0, 0, 0, 0, 0, 0, 0, 0, 0, 0, 0, 0, 0, 0, 0, 0, 0, 0, 0, 0, 0, 0, 0, 0, 0, 0, 0, 0, 0, 0, 0, 0, 0, 0, 0, 0, 0, 0, 0, 0, 0, 0, 0, 0, 0, 0, 0, 0, 0, 0, 0, 0, 0, 0, 0, 0])
me_cylinder_243.materials.append(mat_dark)
me_cylinder_243.materials.append(mat_light)
me_cylinder_243.use_remesh_preserve_volume = False
me_cylinder_243.use_remesh_preserve_attributes = False
me_cylinder_243.use_mirror_vertex_groups = False
me_cylinder_243.update()

# ---- objects
ob_gun_9_base = bpy.data.objects.new('Gun_9_Base', me_cylinder_012)
ob_gun_9_gun = bpy.data.objects.new('Gun_9_Gun', me_cylinder_014)
ob_gun_9_mid = bpy.data.objects.new('Gun_9_Mid', me_cylinder_243)

# ---- transforms, parenting, visibility, modifiers, constraints
ob_gun_9_base.location = (0.0, 0.0, 0.0)
ob_gun_9_base.hide_render = True
ob_gun_9_base.lineart.crease_threshold = 0.0
ob_gun_9_gun.location = (0.0, 0.0, 1.549)
ob_gun_9_gun.lineart.crease_threshold = 0.0
ob_gun_9_mid.location = (0.0, 0.0, 0.0)
ob_gun_9_mid.hide_render = True
ob_gun_9_mid.lineart.crease_threshold = 0.0

# ---- collection membership
col_collection_1.objects.link(ob_gun_9_base)
col_collection_1.objects.link(ob_gun_9_gun)
col_collection_1.objects.link(ob_gun_9_mid)

# ---- scene / render settings (as saved in the file)
scene.frame_start = 1; scene.frame_end = 250; scene.frame_set(0)
scene.render.engine = 'CYCLES'
scene.render.resolution_x = 1000
scene.render.resolution_y = 1000
scene.render.dither_intensity = 0.0
scene.cycles.samples = 200
scene.cycles.sampling_pattern = 'TABULATED_SOBOL'
scene.cycles.light_sampling_threshold = 0.0
scene.cycles.use_adaptive_sampling = False
scene.cycles.use_light_tree = False
scene.cycles.caustics_reflective = False
scene.cycles.caustics_refractive = False
scene.cycles.blur_glossy = 0.0
scene.cycles.max_bounces = 2
scene.cycles.pixel_filter_type = 'GAUSSIAN'
scene.cycles.sample_clamp_indirect = 0.0
scene.view_settings.view_transform = 'Standard'
bpy.context.view_layer.update()

# ---- added for rendering (the .blend has no active camera): camera
cam_auto = bpy.data.cameras.new('AutoCamera')
cam_auto.lens = 50.0
cam_auto.sensor_width = 36.0
cam_auto.clip_end = 1000.0
ob_auto_camera = bpy.data.objects.new('AutoCamera', cam_auto)
scene.collection.objects.link(ob_auto_camera)
ob_auto_camera.location = (3.33993, -4.77413, 4.46376)
ob_auto_camera.rotation_euler = (1.09748, -7.21219e-08, 0.694738)
scene.camera = ob_auto_camera
bpy.context.view_layer.update()

